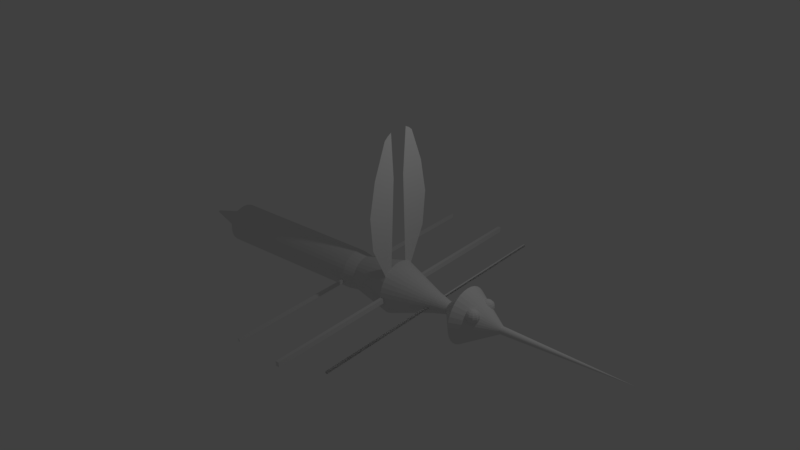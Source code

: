 # Source: mosquitoSemHelice.blend  (saved by Blender 2.79.0; exported with 4.5.12 LTS)
import bpy
from mathutils import Matrix  # noqa: F401  (used for matrix-valued properties, if any)

bpy.ops.wm.read_factory_settings(use_empty=True)
scene = bpy.context.scene
scene.name = 'Scene'

# ---- collections
col_collection_1 = bpy.data.collections.new('Collection 1'); scene.collection.children.link(col_collection_1)

# ---- materials (node trees are filled in below, after node groups)
mat_corpo_cinza = bpy.data.materials.new('corpo_cinza')
mat_corpo_cinza.alpha_threshold = 0.0
mat_corpo_cinza.use_transparent_shadow = False
mat_corpo_cinza.roughness = 0.5
mat_corpo_preto = bpy.data.materials.new('corpo_preto')
mat_corpo_preto.alpha_threshold = 0.0
mat_corpo_preto.use_transparent_shadow = False
mat_corpo_preto.roughness = 0.5
mat_asas = bpy.data.materials.new('asas')
mat_asas.alpha_threshold = 0.0
mat_asas.use_transparent_shadow = False
mat_asas.roughness = 0.5
mat_olhos = bpy.data.materials.new('olhos')
mat_olhos.alpha_threshold = 0.0
mat_olhos.use_transparent_shadow = False
mat_olhos.roughness = 0.5

# ---- material node trees

# ---- world
world_world = bpy.data.worlds.new('World'); scene.world = world_world
world_world.color = (0.05088, 0.05088, 0.05088)
world_world.use_sun_shadow = False
world_world.sun_shadow_jitter_overblur = 0.0
world_world.cycles.sampling_method = 'MANUAL'

# ---- cameras
cam_camera = bpy.data.cameras.new('Camera')
cam_camera.clip_end = 100.0
cam_camera.lens = 35.0
cam_camera.sensor_width = 32.0
cam_camera.sensor_height = 18.0
cam_camera.ortho_scale = 7.314
cam_camera.dof.focus_distance = 0.0
cam_camera.dof.aperture_fstop = 128.0

# ---- lights
light_lamp = bpy.data.lights.new('Lamp', 'POINT')
light_lamp.transmission_factor = 0.0
light_lamp.cutoff_distance = 30.0
light_lamp.energy = 100.0
light_lamp.shadow_buffer_clip_start = 1.001
light_lamp.shadow_soft_size = 0.1
light_lamp.shadow_maximum_resolution = 0.006
light_lamp.use_absolute_resolution = True

# ---- meshes
me_cone = bpy.data.meshes.new('Cone')
me_cone.from_pydata([(-3.166e-08, 0.1142, 0.1856), (0.02227, 0.112, 0.1856), (0.04369, 0.1055, 0.1856), (0.06343, 0.09493, 0.1856), (0.08073, 0.08073, 0.1856), (0.09493, 0.06343, 0.1856), (0.1055, 0.04369, 0.1856), (0.112, 0.02227, 0.1856), (0.1142, 0.0, 0.1856), (0.112, -0.02227, 0.1856), (0.1055, -0.04369, 0.1856), (0.09493, -0.06343, 0.1856), (0.08073, -0.08073, 0.1856), (0.06343, -0.09493, 0.1856), (0.04369, -0.1055, 0.1856), (0.02227, -0.112, 0.1856), (-6.892e-08, -0.1142, 0.1856), (-0.02227, -0.112, 0.1856), (-0.04369, -0.1055, 0.1856), (-0.06343, -0.09493, 0.1856), (-0.08073, -0.08073, 0.1856), (-0.09493, -0.06343, 0.1856), (-0.1055, -0.04369, 0.1856), (-1.378e-07, 0.0, 4.156), (-0.112, -0.02227, 0.1856), (-0.1142, 0.0, 0.1856), (-0.112, 0.02227, 0.1856), (-0.1055, 0.04369, 0.1856), (-0.09493, 0.06343, 0.1856), (-0.08073, 0.08073, 0.1856), (-0.06343, 0.09493, 0.1856), (-0.04369, 0.1055, 0.1856), (-0.02227, 0.112, 0.1856), (-3.725e-09, 0.824, -0.9534), (0.1608, 0.8082, -0.9534), (0.3153, 0.7613, -0.9534), (0.4578, 0.6852, -0.9534), (0.5827, 0.5827, -0.9534), (0.6852, 0.4578, -0.9534), (0.7613, 0.3153, -0.9534), (0.8082, 0.1608, -0.9534), (0.824, 0.0, -0.9534), (0.8082, -0.1608, -0.9534), (0.7613, -0.3153, -0.9534), (0.6852, -0.4578, -0.9534), (0.5827, -0.5827, -0.9534), (0.4578, -0.6852, -0.9534), (0.3153, -0.7613, -0.9534), (0.1608, -0.8082, -0.9534), (-2.738e-07, -0.824, -0.9534), (-0.1608, -0.8082, -0.9534), (-0.3153, -0.7613, -0.9534), (-0.4578, -0.6852, -0.9534), (-0.5827, -0.5827, -0.9534), (-0.6852, -0.4578, -0.9534), (-0.7613, -0.3153, -0.9534), (-0.8082, -0.1608, -0.9534), (-0.824, 7.153e-07, -0.9534), (-0.8082, 0.1608, -0.9534), (-0.7613, 0.3153, -0.9534), (-0.6852, 0.4578, -0.9534), (-0.5827, 0.5827, -0.9534), (-0.4578, 0.6852, -0.9534), (-0.3153, 0.7613, -0.9534), (-0.1608, 0.8082, -0.9534), (-3.725e-09, 0.824, -0.9534), (0.1608, 0.8082, -0.9534), (0.3153, 0.7613, -0.9534), (0.4578, 0.6852, -0.9534), (0.5827, 0.5827, -0.9534), (0.6852, 0.4578, -0.9534), (0.7613, 0.3153, -0.9534), (0.8082, 0.1608, -0.9534), (0.824, 0.0, -0.9534), (0.8082, -0.1608, -0.9534), (0.7613, -0.3153, -0.9534), (0.6852, -0.4578, -0.9534), (0.5827, -0.5827, -0.9534), (0.4578, -0.6852, -0.9534), (0.3153, -0.7613, -0.9534), (0.1608, -0.8082, -0.9534), (-2.738e-07, -0.824, -0.9534), (-0.1608, -0.8082, -0.9534), (-0.3153, -0.7613, -0.9534), (-0.4578, -0.6852, -0.9534), (-0.5827, -0.5827, -0.9534), (-0.6852, -0.4578, -0.9534), (-0.7613, -0.3153, -0.9534), (-0.8082, -0.1608, -0.9534), (-0.824, 7.153e-07, -0.9534), (-0.8082, 0.1608, -0.9534), (-0.7613, 0.3153, -0.9534), (-0.6852, 0.4578, -0.9534), (-0.5827, 0.5827, -0.9534), (-0.4578, 0.6852, -0.9534), (-0.3153, 0.7613, -0.9534), (-0.1608, 0.8082, -0.9534), (1.304e-08, 0.1726, -1.505), (0.03367, 0.1693, -1.505), (0.06605, 0.1594, -1.505), (0.09588, 0.1435, -1.505), (0.122, 0.122, -1.505), (0.1435, 0.09588, -1.505), (0.1594, 0.06605, -1.505), (0.1693, 0.03367, -1.505), (0.1726, 0.0, -1.505), (0.1693, -0.03367, -1.505), (0.1594, -0.06605, -1.505), (0.1435, -0.09588, -1.505), (0.122, -0.122, -1.505), (0.09588, -0.1435, -1.505), (0.06605, -0.1594, -1.505), (0.03367, -0.1693, -1.505), (-4.284e-08, -0.1726, -1.505), (-0.03367, -0.1693, -1.505), (-0.06605, -0.1594, -1.505), (-0.09588, -0.1435, -1.505), (-0.122, -0.122, -1.505), (-0.1435, -0.09588, -1.505), (-0.1594, -0.06605, -1.505), (-0.1693, -0.03367, -1.505), (-0.1726, 2.384e-07, -1.505), (-0.1693, 0.03367, -1.505), (-0.1594, 0.06605, -1.505), (-0.1435, 0.09588, -1.505), (-0.122, 0.122, -1.505), (-0.09588, 0.1435, -1.505), (-0.06605, 0.1594, -1.505), (-0.03367, 0.1693, -1.505), (-2.608e-08, 0.3086, -2.004), (0.0602, 0.3026, -2.004), (0.1181, 0.2851, -2.004), (0.1714, 0.2566, -2.004), (0.2182, 0.2182, -2.004), (0.2566, 0.1714, -2.004), (0.2851, 0.1181, -2.004), (0.3026, 0.0602, -2.004), (0.3086, 0.0, -2.004), (0.3026, -0.0602, -2.004), (0.2851, -0.1181, -2.004), (0.2566, -0.1714, -2.004), (0.2182, -0.2182, -2.004), (0.1714, -0.2566, -2.004), (0.1181, -0.2851, -2.004), (0.0602, -0.3026, -2.004), (-2.701e-07, -0.3086, -2.004), (-0.0602, -0.3026, -2.004), (-0.1181, -0.2851, -2.004), (-0.1714, -0.2566, -2.004), (-0.2182, -0.2182, -2.004), (-0.2566, -0.1714, -2.004), (-0.2851, -0.1181, -2.004), (-0.3026, -0.0602, -2.004), (-0.3086, 2.384e-07, -2.004), (-0.3026, 0.0602, -2.004), (-0.2851, 0.1181, -2.004), (-0.2566, 0.1714, -2.004), (-0.2182, 0.2182, -2.004), (-0.1714, 0.2566, -2.004), (-0.1181, 0.2851, -2.004), (-0.0602, 0.3026, -2.004), (2.347e-07, 0.7749, -3.315), (0.1512, 0.76, -3.315), (0.2965, 0.7159, -3.315), (0.4305, 0.6443, -3.315), (0.5479, 0.5479, -3.315), (0.6443, 0.4305, -3.315), (0.7159, 0.2965, -3.315), (0.76, 0.1512, -3.315), (0.7748, 0.0, -3.315), (0.76, -0.1512, -3.315), (0.7159, -0.2965, -3.315), (0.6443, -0.4305, -3.315), (0.5479, -0.5479, -3.315), (0.4305, -0.6443, -3.315), (0.2965, -0.7159, -3.315), (0.1512, -0.76, -3.315), (-6.557e-07, -0.7749, -3.315), (-0.1512, -0.76, -3.315), (-0.2965, -0.7159, -3.315), (-0.4305, -0.6443, -3.315), (-0.5479, -0.5479, -3.315), (-0.6443, -0.4305, -3.315), (-0.7159, -0.2965, -3.315), (-0.76, -0.1512, -3.315), (-0.7749, 2.384e-07, -3.315), (-0.76, 0.1512, -3.315), (-0.7159, 0.2965, -3.315), (-0.6443, 0.4305, -3.315), (-0.5479, 0.5479, -3.315), (-0.4305, 0.6443, -3.315), (-0.2965, 0.7159, -3.315), (-0.1512, 0.76, -3.315), (-1.023e-06, 0.5106, -4.53), (0.09961, 0.5008, -4.53), (0.1954, 0.4717, -4.53), (0.2837, 0.4246, -4.53), (0.3611, 0.3611, -4.53), (0.4246, 0.2837, -4.53), (0.4717, 0.1954, -4.53), (0.5008, 0.09962, -4.53), (0.5106, 0.0, -4.53), (0.5008, -0.09962, -4.53), (0.4717, -0.1954, -4.53), (0.4246, -0.2837, -4.53), (0.3611, -0.3611, -4.53), (0.2837, -0.4246, -4.53), (0.1954, -0.4717, -4.53), (0.09961, -0.5008, -4.53), (-1.609e-06, -0.5106, -4.53), (-0.09962, -0.5008, -4.53), (-0.1954, -0.4717, -4.53), (-0.2837, -0.4246, -4.53), (-0.3611, -0.3611, -4.53), (-0.4246, -0.2837, -4.53), (-0.4717, -0.1954, -4.53), (-0.5008, -0.09962, -4.53), (-0.5106, 0.0, -4.53), (-0.5008, 0.09962, -4.53), (-0.4717, 0.1954, -4.53), (-0.4246, 0.2837, -4.53), (-0.3611, 0.3611, -4.53), (-0.2837, 0.4246, -4.53), (-0.1954, 0.4717, -4.53), (-0.09962, 0.5008, -4.53), (-6.855e-07, 0.568, -4.886), (0.1108, 0.5571, -4.886), (0.2174, 0.5248, -4.886), (0.3156, 0.4723, -4.886), (0.4016, 0.4016, -4.886), (0.4723, 0.3156, -4.886), (0.5248, 0.2174, -4.886), (0.5571, 0.1108, -4.886), (0.568, -2.384e-07, -4.886), (0.5571, -0.1108, -4.886), (0.5248, -0.2174, -4.886), (0.4723, -0.3156, -4.886), (0.4016, -0.4016, -4.886), (0.3156, -0.4723, -4.886), (0.2174, -0.5248, -4.886), (0.1108, -0.5571, -4.886), (-1.339e-06, -0.568, -4.886), (-0.1108, -0.5571, -4.886), (-0.2174, -0.5248, -4.886), (-0.3156, -0.4723, -4.886), (-0.4016, -0.4016, -4.886), (-0.4723, -0.3156, -4.886), (-0.5248, -0.2174, -4.886), (-0.5571, -0.1108, -4.886), (-0.568, 0.0, -4.886), (-0.5571, 0.1108, -4.886), (-0.5248, 0.2174, -4.886), (-0.4723, 0.3156, -4.886), (-0.4016, 0.4016, -4.886), (-0.3156, 0.4723, -4.886), (-0.2174, 0.5248, -4.886), (-0.1108, 0.5571, -4.886), (-1.775e-06, 0.568, -9.489), (0.1108, 0.5571, -9.489), (0.2174, 0.5248, -9.489), (0.3156, 0.4723, -9.489), (0.4016, 0.4016, -9.489), (0.4723, 0.3156, -9.489), (0.5248, 0.2174, -9.489), (0.5571, 0.1108, -9.489), (0.568, -7.153e-07, -9.489), (0.5571, -0.1108, -9.489), (0.5248, -0.2174, -9.489), (0.4723, -0.3156, -9.489), (0.4016, -0.4016, -9.489), (0.3156, -0.4723, -9.489), (0.2174, -0.5248, -9.489), (0.1108, -0.5571, -9.489), (-2.429e-06, -0.568, -9.489), (-0.1108, -0.5571, -9.489), (-0.2174, -0.5248, -9.489), (-0.3156, -0.4723, -9.489), (-0.4016, -0.4016, -9.489), (-0.4723, -0.3156, -9.489), (-0.5248, -0.2174, -9.489), (-0.5571, -0.1108, -9.489), (-0.568, -4.768e-07, -9.489), (-0.5571, 0.1108, -9.489), (-0.5248, 0.2174, -9.489), (-0.4723, 0.3156, -9.489), (-0.4016, 0.4016, -9.489), (-0.3156, 0.4723, -9.489), (-0.2174, 0.5248, -9.489), (-0.1108, 0.5571, -9.489), (-0.5479, 0.5479, -3.315), (-0.6443, 0.4305, -3.315), (-0.7159, 0.2965, -3.315), (-2.135e-06, 0.2426, -9.865), (0.04733, 0.238, -9.865), (0.09285, 0.2242, -9.865), (0.1348, 0.2017, -9.865), (0.1716, 0.1716, -9.865), (0.2017, 0.1348, -9.865), (0.2242, 0.09285, -9.865), (0.238, 0.04733, -9.865), (0.2426, -7.153e-07, -9.865), (0.238, -0.04733, -9.865), (0.2242, -0.09285, -9.865), (0.2017, -0.1348, -9.865), (0.1716, -0.1716, -9.865), (0.1348, -0.2017, -9.865), (0.09285, -0.2242, -9.865), (0.04733, -0.238, -9.865), (-2.412e-06, -0.2426, -9.865), (-0.04734, -0.238, -9.865), (-0.09285, -0.2242, -9.865), (-0.1348, -0.2017, -9.865), (-0.1716, -0.1716, -9.865), (-0.2017, -0.1348, -9.865), (-0.2242, -0.09285, -9.865), (-0.238, -0.04733, -9.865), (-0.2426, -7.153e-07, -9.865), (-0.238, 0.04733, -9.865), (-0.2242, 0.09285, -9.865), (-0.2017, 0.1348, -9.865), (-0.1716, 0.1716, -9.865), (-0.1348, 0.2017, -9.865), (-0.09285, 0.2242, -9.865), (-0.04734, 0.238, -9.865), (-2.608e-08, 0.3086, -2.004), (0.0602, 0.3026, -2.004), (0.0602, -4.303, -2.004), (-2.701e-07, -4.309, -2.004), (0.0602, -0.3026, -2.054), (-2.682e-07, -0.3086, -2.054), (0.0602, -0.3026, -2.004), (-2.701e-07, -0.3086, -2.004), (-2.421e-08, 0.3086, -2.054), (0.0602, 0.3026, -2.054), (-2.701e-07, -2.309, -2.004), (0.0602, -2.303, -2.004), (0.0602, -4.303, -2.004), (-2.701e-07, -4.309, -2.004), (0.0602, -4.303, -2.054), (-2.682e-07, -4.309, -2.054), (-2.682e-07, -2.309, -2.054), (0.0602, -2.303, -2.054), (-2.701e-07, -2.309, -2.004), (0.0602, -2.303, -2.004), (2.347e-07, 2.775, -3.315), (0.1512, 2.76, -3.315), (2.347e-07, 2.775, -3.315), (0.1512, 2.76, -3.315), (2.347e-07, 0.7749, -3.315), (0.1512, 0.76, -3.315), (2.347e-07, 2.775, -3.315), (0.1512, 2.76, -3.315), (2.303e-07, 0.7749, -3.215), (0.1512, 0.76, -3.215), (2.303e-07, 2.775, -3.215), (0.1512, 2.76, -3.215), (2.303e-07, 0.7749, -3.215), (0.1512, 0.76, -3.215), (0.1512, -4.76, -3.315), (-6.557e-07, -4.775, -3.315), (2.303e-07, 0.7749, -3.215), (0.1512, 0.76, -3.215), (2.303e-07, 2.775, -3.215), (0.1512, 2.76, -3.215), (-3.402e-07, -4.775, -3.215), (0.1512, -4.76, -3.215), (2.303e-07, 0.7749, -3.215), (0.1512, 0.76, -3.215), (0.1512, -2.76, -3.215), (-3.402e-07, -2.775, -3.215), (2.303e-07, 0.7749, -3.215), (0.1512, 0.76, -3.215), (2.303e-07, 2.775, -3.215), (0.1512, 2.76, -3.215), (-3.402e-07, -0.7749, -3.215), (0.1512, -0.76, -3.215), (2.303e-07, 0.7749, -3.215), (0.1512, 0.76, -3.215), (-6.557e-07, -2.775, -3.315), (0.1512, -2.76, -3.315), (2.347e-07, 4.775, -3.315), (0.1512, 4.76, -3.315), (2.347e-07, 4.775, -3.315), (0.1512, 4.76, -3.315), (2.347e-07, 4.775, -3.315), (0.1512, 4.76, -3.315), (2.303e-07, 4.775, -3.215), (0.1512, 4.76, -3.215), (2.303e-07, 4.775, -3.215), (0.1512, 4.76, -3.215), (2.303e-07, 4.775, -3.215), (0.1512, 4.76, -3.215), (2.303e-07, 4.775, -3.215), (0.1512, 4.76, -3.215), (2.303e-07, 4.775, -3.215), (0.1512, 4.76, -3.215), (2.303e-07, 4.775, -3.215), (0.1512, 4.76, -3.215), (2.303e-07, 4.775, -3.215), (0.1512, 4.76, -3.215), (2.303e-07, 4.775, -3.215), (0.1512, 4.76, -3.215), (2.303e-07, 4.775, -3.215), (0.1512, 4.76, -3.215), (-6.855e-07, 2.568, -4.886), (0.1108, 2.557, -4.886), (-6.833e-07, 0.568, -4.936), (0.1108, 0.5571, -4.936), (-6.833e-07, 2.568, -4.936), (0.1108, 2.557, -4.936), (-6.855e-07, 4.568, -4.886), (0.1108, 4.557, -4.886), (-6.833e-07, 4.568, -4.936), (0.1108, 4.557, -4.936), (0.2174, -2.525, -4.886), (0.1108, -2.557, -4.886), (0.2174, -0.5248, -4.936), (0.1108, -0.5571, -4.936), (0.2174, -2.525, -4.936), (0.1108, -2.557, -4.936), (0.2174, -4.525, -4.886), (0.1108, -4.557, -4.886), (0.2174, -4.525, -4.936), (0.1108, -4.557, -4.936), (-2.608e-08, 2.309, -2.004), (0.0602, 2.303, -2.004), (-2.608e-08, 2.309, -2.004), (0.0602, 2.303, -2.004), (-2.421e-08, 2.309, -2.054), (0.0602, 2.303, -2.054), (-2.608e-08, 4.309, -2.004), (0.0602, 4.303, -2.004), (-2.608e-08, 4.309, -2.004), (0.0602, 4.303, -2.004), (-2.421e-08, 4.309, -2.054), (0.0602, 4.303, -2.054), (-4.548, 0.5479, -3.315), (-4.644, 0.4305, -3.315), (-4.716, 0.2965, -3.315), (-4.548, -0.5479, -3.315), (-4.644, -0.4305, -3.315), (-4.716, -0.2965, -3.315), (-3.548, -0.9479, -3.315), (-2.548, -1.148, -3.315), (-1.548, -1.048, -3.315), (-0.5479, 0.5479, -3.315), (-0.5479, 0.5479, -3.315), (-0.5479, 0.5479, -3.315), (-3.548, 0.9479, -3.315), (-2.548, 1.148, -3.315), (-1.548, 1.048, -3.315), (-0.7159, 0.2965, -3.315), (-0.7159, 0.2965, -3.315), (-2.049, 0.2465, -3.315), (-3.383, 0.1965, -3.315), (-3.383, -0.1965, -3.315), (-2.049, -0.2465, -3.315), (-0.5827, -0.5827, -0.9534), (-0.6852, -0.4578, -0.9534), (-0.7613, -0.3153, -0.9534), (-0.1416, -0.3178, -0.4834), (-0.17, -0.262, -0.4834), (-0.2143, -0.2178, -0.4834), (-0.27, -0.1893, -0.4834), (-0.3318, -0.1796, -0.4834), (-0.4494, -0.2178, -0.4834), (-0.4936, -0.262, -0.4834), (-0.5221, -0.3178, -0.4834), (-0.1416, -0.3296, -0.5197), (-0.17, -0.2845, -0.5525), (-0.2143, -0.2487, -0.5785), (-0.27, -0.2257, -0.5952), (-0.3318, -0.2178, -0.6009), (-0.3936, -0.2257, -0.5952), (-0.4494, -0.2487, -0.5785), (-0.4936, -0.2845, -0.5525), (-0.5221, -0.3296, -0.5197), (-0.1416, -0.3605, -0.5421), (-0.17, -0.3432, -0.5952), (-0.2143, -0.3296, -0.6373), (-0.27, -0.3208, -0.6643), (-0.3318, -0.3178, -0.6736), (-0.3936, -0.3208, -0.6643), (-0.4494, -0.3296, -0.6373), (-0.4936, -0.3432, -0.5952), (-0.5221, -0.3605, -0.5421), (-0.1416, -0.3987, -0.5421), (-0.17, -0.4159, -0.5952), (-0.2143, -0.4296, -0.6373), (-0.27, -0.4383, -0.6643), (-0.3318, -0.4414, -0.6736), (-0.3936, -0.4383, -0.6643), (-0.4494, -0.4296, -0.6373), (-0.4936, -0.4159, -0.5952), (-0.5221, -0.3987, -0.5421), (-0.1318, -0.3796, -0.4834), (-0.1416, -0.4296, -0.5197), (-0.17, -0.4747, -0.5525), (-0.2143, -0.5105, -0.5785), (-0.27, -0.5334, -0.5952), (-0.3318, -0.5414, -0.6009), (-0.3936, -0.5334, -0.5952), (-0.4494, -0.5105, -0.5785), (-0.4936, -0.4747, -0.5525), (-0.5221, -0.4296, -0.5197), (-0.1416, -0.4414, -0.4834), (-0.17, -0.4971, -0.4834), (-0.2143, -0.5414, -0.4834), (-0.27, -0.5698, -0.4834), (-0.3318, -0.5796, -0.4834), (-0.3936, -0.5698, -0.4834), (-0.4494, -0.5414, -0.4834), (-0.4936, -0.4971, -0.4834), (-0.5221, -0.4414, -0.4834), (-0.5318, -0.3796, -0.4834), (-0.1416, -0.4296, -0.447), (-0.17, -0.4747, -0.4143), (-0.2143, -0.5105, -0.3883), (-0.27, -0.5334, -0.3716), (-0.3318, -0.5414, -0.3658), (-0.3936, -0.5334, -0.3716), (-0.4494, -0.5105, -0.3883), (-0.4936, -0.4747, -0.4143), (-0.3936, -0.1893, -0.4834), (-0.5221, -0.3296, -0.447), (-0.4936, -0.2845, -0.4143), (-0.4494, -0.2487, -0.3883), (-0.3936, -0.2257, -0.3716), (-0.3318, -0.2178, -0.3658), (-0.27, -0.2257, -0.3716), (-0.2143, -0.2487, -0.3883), (-0.17, -0.2845, -0.4143), (-0.1416, -0.3296, -0.447), (-0.5221, -0.3605, -0.4246), (-0.4936, -0.3432, -0.3716), (-0.4494, -0.3296, -0.3295), (-0.3936, -0.3208, -0.3025), (-0.3318, -0.3178, -0.2932), (-0.27, -0.3208, -0.3025), (-0.2143, -0.3296, -0.3295), (-0.17, -0.3432, -0.3716), (-0.1416, -0.3605, -0.4246), (-0.5221, -0.3987, -0.4246), (-0.4936, -0.4159, -0.3716), (-0.4494, -0.4296, -0.3295), (-0.3936, -0.4383, -0.3025), (-0.3318, -0.4414, -0.2932), (-0.27, -0.4383, -0.3025), (-0.2143, -0.4296, -0.3295), (-0.17, -0.4159, -0.3716), (-0.1416, -0.3987, -0.4246), (-0.5221, -0.4296, -0.447), (-0.1416, 0.3459, -0.4834), (-0.17, 0.4017, -0.4834), (-0.2143, 0.4459, -0.4834), (-0.27, 0.4743, -0.4834), (-0.3318, 0.4841, -0.4834), (-0.4494, 0.4459, -0.4834), (-0.4936, 0.4017, -0.4834), (-0.5221, 0.3459, -0.4834), (-0.1416, 0.3341, -0.5197), (-0.17, 0.3792, -0.5525), (-0.2143, 0.415, -0.5785), (-0.27, 0.438, -0.5952), (-0.3318, 0.4459, -0.6009), (-0.3936, 0.438, -0.5952), (-0.4494, 0.415, -0.5785), (-0.4936, 0.3792, -0.5525), (-0.5221, 0.3341, -0.5197), (-0.1416, 0.3032, -0.5421), (-0.17, 0.3204, -0.5952), (-0.2143, 0.3341, -0.6373), (-0.27, 0.3429, -0.6643), (-0.3318, 0.3459, -0.6736), (-0.3936, 0.3429, -0.6643), (-0.4494, 0.3341, -0.6373), (-0.4936, 0.3204, -0.5952), (-0.5221, 0.3032, -0.5421), (-0.1416, 0.265, -0.5421), (-0.17, 0.2478, -0.5952), (-0.2143, 0.2341, -0.6373), (-0.27, 0.2253, -0.6643), (-0.3318, 0.2223, -0.6736), (-0.3936, 0.2253, -0.6643), (-0.4494, 0.2341, -0.6373), (-0.4936, 0.2478, -0.5952), (-0.5221, 0.265, -0.5421), (-0.1318, 0.2841, -0.4834), (-0.1416, 0.2341, -0.5197), (-0.17, 0.189, -0.5525), (-0.2143, 0.1532, -0.5785), (-0.27, 0.1302, -0.5952), (-0.3318, 0.1223, -0.6009), (-0.3936, 0.1302, -0.5952), (-0.4494, 0.1532, -0.5785), (-0.4936, 0.189, -0.5525), (-0.5221, 0.2341, -0.5197), (-0.1416, 0.2223, -0.4834), (-0.17, 0.1666, -0.4834), (-0.2143, 0.1223, -0.4834), (-0.27, 0.09391, -0.4834), (-0.3318, 0.08412, -0.4834), (-0.3936, 0.09391, -0.4834), (-0.4494, 0.1223, -0.4834), (-0.4936, 0.1666, -0.4834), (-0.5221, 0.2223, -0.4834), (-0.5318, 0.2841, -0.4834), (-0.1416, 0.2341, -0.447), (-0.17, 0.189, -0.4143), (-0.2143, 0.1532, -0.3883), (-0.27, 0.1302, -0.3716), (-0.3318, 0.1223, -0.3658), (-0.3936, 0.1302, -0.3716), (-0.4494, 0.1532, -0.3883), (-0.4936, 0.189, -0.4143), (-0.3936, 0.4743, -0.4834), (-0.5221, 0.3341, -0.447), (-0.4936, 0.3792, -0.4143), (-0.4494, 0.415, -0.3883), (-0.3936, 0.438, -0.3716), (-0.3318, 0.4459, -0.3658), (-0.27, 0.438, -0.3716), (-0.2143, 0.415, -0.3883), (-0.17, 0.3792, -0.4143), (-0.1416, 0.3341, -0.447), (-0.5221, 0.3032, -0.4246), (-0.4936, 0.3204, -0.3716), (-0.4494, 0.3341, -0.3295), (-0.3936, 0.3429, -0.3025), (-0.3318, 0.3459, -0.2932), (-0.27, 0.3429, -0.3025), (-0.2143, 0.3341, -0.3295), (-0.17, 0.3204, -0.3716), (-0.1416, 0.3032, -0.4246), (-0.5221, 0.265, -0.4246), (-0.4936, 0.2478, -0.3716), (-0.4494, 0.2341, -0.3295), (-0.3936, 0.2253, -0.3025), (-0.3318, 0.2223, -0.2932), (-0.27, 0.2253, -0.3025), (-0.2143, 0.2341, -0.3295), (-0.17, 0.2478, -0.3716), (-0.1416, 0.265, -0.4246), (-0.5221, 0.2341, -0.447), (-1.068e-06, 0.03021, -10.67), (0.005893, 0.02963, -10.67), (0.01156, 0.02791, -10.67), (0.01679, 0.02512, -10.67), (0.02136, 0.02136, -10.67), (0.02512, 0.01679, -10.67), (0.02791, 0.01156, -10.67), (0.02963, 0.005894, -10.67), (0.03021, -6.109e-07, -10.67), (0.02963, -0.005895, -10.67), (0.02791, -0.01156, -10.67), (0.02512, -0.01679, -10.67), (0.02136, -0.02137, -10.67), (0.01679, -0.02512, -10.67), (0.01156, -0.02792, -10.67), (0.005893, -0.02963, -10.67), (-1.102e-06, -0.03022, -10.67), (-0.005896, -0.02963, -10.67), (-0.01156, -0.02791, -10.67), (-0.01679, -0.02512, -10.67), (-0.02137, -0.02137, -10.67), (-0.02512, -0.01679, -10.67), (-0.02792, -0.01156, -10.67), (-0.02963, -0.005895, -10.67), (-0.03022, -6.109e-07, -10.67), (-0.02963, 0.005894, -10.67), (-0.02792, 0.01156, -10.67), (-0.02512, 0.01679, -10.67), (-0.02137, 0.02136, -10.67), (-0.01679, 0.02512, -10.67), (-0.01156, 0.02791, -10.67), (-0.005895, 0.02963, -10.67), (1.304e-08, 0.1726, -1.505), (0.03367, 0.1693, -1.505), (0.06605, 0.1594, -1.505), (0.09588, 0.1435, -1.505), (0.122, 0.122, -1.505), (0.1435, 0.09588, -1.505), (0.1594, 0.06605, -1.505), (0.1693, 0.03367, -1.505), (0.1726, 0.0, -1.505), (0.1693, -0.03367, -1.505), (0.1594, -0.06605, -1.505), (0.1435, -0.09588, -1.505), (0.122, -0.122, -1.505), (0.09588, -0.1435, -1.505), (0.06605, -0.1594, -1.505), (0.03367, -0.1693, -1.505), (-4.284e-08, -0.1726, -1.505), (-0.03367, -0.1693, -1.505), (-0.06605, -0.1594, -1.505), (-0.09588, -0.1435, -1.505), (-0.122, -0.122, -1.505), (-0.1435, -0.09588, -1.505), (-0.1594, -0.06605, -1.505), (-0.1693, -0.03367, -1.505), (-0.1726, 2.384e-07, -1.505), (-0.1693, 0.03367, -1.505), (-0.1594, 0.06605, -1.505), (-0.1435, 0.09588, -1.505), (-0.122, 0.122, -1.505), (-0.09588, 0.1435, -1.505), (-0.06605, 0.1594, -1.505), (-0.03367, 0.1693, -1.505), (-2.608e-08, 0.3086, -2.004), (0.0602, 0.3026, -2.004), (0.1181, 0.2851, -2.004), (0.1714, 0.2566, -2.004), (0.2182, 0.2182, -2.004), (0.2566, 0.1714, -2.004), (0.2851, 0.1181, -2.004), (0.3026, 0.0602, -2.004), (0.3086, 0.0, -2.004), (0.3026, -0.0602, -2.004), (0.2851, -0.1181, -2.004), (0.2566, -0.1714, -2.004), (0.2182, -0.2182, -2.004), (0.1714, -0.2566, -2.004), (0.1181, -0.2851, -2.004), (0.0602, -0.3026, -2.004), (-2.701e-07, -0.3086, -2.004), (-0.0602, -0.3026, -2.004), (-0.1181, -0.2851, -2.004), (-0.1714, -0.2566, -2.004), (-0.2182, -0.2182, -2.004), (-0.2566, -0.1714, -2.004), (-0.2851, -0.1181, -2.004), (-0.3026, -0.0602, -2.004), (-0.3086, 2.384e-07, -2.004), (-0.3026, 0.0602, -2.004), (-0.2851, 0.1181, -2.004), (-0.2566, 0.1714, -2.004), (-0.2182, 0.2182, -2.004), (-0.1714, 0.2566, -2.004), (-0.1181, 0.2851, -2.004), (-0.0602, 0.3026, -2.004), (-2.608e-08, 0.3086, -2.004), (0.0602, 0.3026, -2.004), (0.0602, -0.3026, -2.004), (-2.701e-07, -0.3086, -2.004)], [(740, 741), (742, 743)], [(0, 23, 1), (1, 23, 2), (2, 23, 3), (3, 23, 4), (4, 23, 5), (5, 23, 6), (6, 23, 7), (7, 23, 8), (8, 23, 9), (9, 23, 10), (10, 23, 11), (11, 23, 12), (12, 23, 13), (13, 23, 14), (14, 23, 15), (15, 23, 16), (16, 23, 17), (17, 23, 18), (18, 23, 19), (19, 23, 20), (20, 23, 21), (21, 23, 22), (22, 23, 24), (24, 23, 25), (25, 23, 26), (26, 23, 27), (27, 23, 28), (28, 23, 29), (29, 23, 30), (30, 23, 31), (31, 23, 32), (32, 23, 0), (16, 17, 50, 49), (42, 43, 75, 74), (30, 31, 63, 62), (3, 4, 37, 36), (10, 11, 44, 43), (24, 25, 57, 56), (17, 18, 51, 50), (31, 32, 64, 63), (4, 5, 38, 37), (32, 0, 33, 64), (11, 12, 45, 44), (25, 26, 58, 57), (18, 19, 52, 51), (5, 6, 39, 38), (12, 13, 46, 45), (26, 27, 59, 58), (19, 20, 53, 52), (6, 7, 40, 39), (0, 1, 34, 33), (13, 14, 47, 46), (27, 28, 60, 59), (20, 21, 54, 53), (7, 8, 41, 40), (14, 15, 48, 47), (28, 29, 61, 60), (21, 22, 55, 54), (1, 2, 35, 34), (8, 9, 42, 41), (15, 16, 49, 48), (29, 30, 62, 61), (2, 3, 36, 35), (9, 10, 43, 42), (22, 24, 56, 55), (89, 90, 122, 121), (56, 57, 89, 88), (43, 44, 76, 75), (57, 58, 90, 89), (44, 45, 77, 76), (58, 59, 91, 90), (45, 46, 78, 77), (59, 60, 92, 91), (46, 47, 79, 78), (33, 34, 66, 65), (60, 61, 93, 92), (47, 48, 80, 79), (34, 35, 67, 66), (61, 62, 94, 93), (48, 49, 81, 80), (35, 36, 68, 67), (62, 63, 95, 94), (49, 50, 82, 81), (36, 37, 69, 68), (63, 64, 96, 95), (50, 51, 83, 82), (37, 38, 70, 69), (64, 33, 65, 96), (51, 52, 84, 83), (38, 39, 71, 70), (52, 53, 85, 84), (39, 40, 72, 71), (53, 54, 86, 85), (40, 41, 73, 72), (54, 55, 87, 86), (41, 42, 74, 73), (55, 56, 88, 87), (676, 677, 709, 708), (76, 77, 109, 108), (90, 91, 123, 122), (77, 78, 110, 109), (91, 92, 124, 123), (78, 79, 111, 110), (65, 66, 98, 97), (92, 93, 125, 124), (79, 80, 112, 111), (66, 67, 99, 98), (93, 94, 126, 125), (80, 81, 113, 112), (67, 68, 100, 99), (94, 95, 127, 126), (81, 82, 114, 113), (68, 69, 101, 100), (95, 96, 128, 127), (82, 83, 115, 114), (69, 70, 102, 101), (96, 65, 97, 128), (83, 84, 116, 115), (70, 71, 103, 102), (84, 85, 117, 116), (71, 72, 104, 103), (85, 86, 118, 117), (72, 73, 105, 104), (86, 87, 119, 118), (73, 74, 106, 105), (87, 88, 120, 119), (74, 75, 107, 106), (88, 89, 121, 120), (75, 76, 108, 107), (159, 160, 192, 191), (689, 690, 722, 721), (702, 703, 735, 734), (688, 689, 721, 720), (701, 702, 734, 733), (687, 688, 720, 719), (700, 701, 733, 732), (686, 687, 719, 718), (699, 700, 732, 731), (685, 686, 718, 717), (698, 699, 731, 730), (684, 685, 717, 716), (697, 698, 730, 729), (683, 684, 716, 715), (696, 697, 729, 728), (682, 683, 715, 714), (695, 696, 728, 727), (681, 682, 714, 713), (694, 695, 727, 726), (707, 676, 708, 739), (680, 681, 713, 712), (693, 694, 726, 725), (706, 707, 739, 738), (679, 680, 712, 711), (692, 693, 725, 724), (705, 706, 738, 737), (678, 679, 711, 710), (691, 692, 724, 723), (704, 705, 737, 736), (677, 678, 710, 709), (690, 691, 723, 722), (703, 704, 736, 735), (181, 182, 214, 213), (146, 147, 179, 178), (133, 134, 166, 165), (160, 129, 161, 192), (147, 148, 180, 179), (134, 135, 167, 166), (148, 149, 181, 180), (135, 136, 168, 167), (149, 150, 182, 181), (136, 137, 169, 168), (150, 151, 183, 182), (137, 138, 170, 169), (151, 152, 184, 183), (138, 139, 171, 170), (152, 153, 185, 184), (139, 140, 172, 171), (153, 154, 186, 185), (140, 141, 173, 172), (154, 155, 187, 186), (141, 142, 174, 173), (155, 156, 188, 187), (142, 143, 175, 174), (129, 130, 162, 161), (156, 157, 189, 188), (143, 144, 176, 175), (130, 131, 163, 162), (157, 158, 190, 189), (144, 145, 177, 176), (131, 132, 164, 163), (158, 159, 191, 190), (145, 146, 178, 177), (132, 133, 165, 164), (216, 217, 249, 248), (168, 169, 201, 200), (182, 183, 215, 214), (169, 170, 202, 201), (183, 184, 216, 215), (170, 171, 203, 202), (184, 185, 217, 216), (171, 172, 204, 203), (185, 186, 218, 217), (172, 173, 205, 204), (186, 187, 219, 218), (173, 174, 206, 205), (187, 188, 220, 219), (174, 175, 207, 206), (161, 162, 194, 193), (188, 189, 221, 220), (175, 176, 208, 207), (162, 163, 195, 194), (189, 190, 222, 221), (176, 177, 209, 208), (163, 164, 196, 195), (190, 191, 223, 222), (177, 178, 210, 209), (164, 165, 197, 196), (191, 192, 224, 223), (178, 179, 211, 210), (165, 166, 198, 197), (192, 161, 193, 224), (179, 180, 212, 211), (166, 167, 199, 198), (180, 181, 213, 212), (167, 168, 200, 199), (251, 252, 284, 283), (203, 204, 236, 235), (217, 218, 250, 249), (204, 205, 237, 236), (218, 219, 251, 250), (205, 206, 238, 237), (219, 220, 252, 251), (206, 207, 239, 238), (193, 194, 226, 225), (220, 221, 253, 252), (207, 208, 240, 239), (194, 195, 227, 226), (221, 222, 254, 253), (208, 209, 241, 240), (195, 196, 228, 227), (222, 223, 255, 254), (209, 210, 242, 241), (196, 197, 229, 228), (223, 224, 256, 255), (210, 211, 243, 242), (197, 198, 230, 229), (224, 193, 225, 256), (211, 212, 244, 243), (198, 199, 231, 230), (212, 213, 245, 244), (199, 200, 232, 231), (213, 214, 246, 245), (200, 201, 233, 232), (214, 215, 247, 246), (201, 202, 234, 233), (215, 216, 248, 247), (202, 203, 235, 234), (270, 271, 306, 305), (238, 239, 271, 270), (225, 226, 258, 257), (252, 253, 285, 284), (239, 240, 272, 271), (226, 227, 259, 258), (253, 254, 286, 285), (240, 241, 273, 272), (227, 228, 260, 259), (254, 255, 287, 286), (241, 242, 274, 273), (228, 229, 261, 260), (255, 256, 288, 287), (242, 243, 275, 274), (229, 230, 262, 261), (256, 225, 257, 288), (243, 244, 276, 275), (230, 231, 263, 262), (244, 245, 277, 276), (231, 232, 264, 263), (245, 246, 278, 277), (232, 233, 265, 264), (246, 247, 279, 278), (233, 234, 266, 265), (247, 248, 280, 279), (234, 235, 267, 266), (248, 249, 281, 280), (235, 236, 268, 267), (249, 250, 282, 281), (236, 237, 269, 268), (250, 251, 283, 282), (237, 238, 270, 269), (189, 188, 290, 289, 445, 446, 447), (188, 187, 451, 452, 291, 290), (301, 302, 654, 653), (257, 258, 293, 292), (284, 285, 320, 319), (271, 272, 307, 306), (258, 259, 294, 293), (285, 286, 321, 320), (272, 273, 308, 307), (259, 260, 295, 294), (286, 287, 322, 321), (273, 274, 309, 308), (260, 261, 296, 295), (287, 288, 323, 322), (274, 275, 310, 309), (261, 262, 297, 296), (288, 257, 292, 323), (275, 276, 311, 310), (262, 263, 298, 297), (276, 277, 312, 311), (263, 264, 299, 298), (277, 278, 313, 312), (264, 265, 300, 299), (278, 279, 314, 313), (265, 266, 301, 300), (279, 280, 315, 314), (266, 267, 302, 301), (280, 281, 316, 315), (267, 268, 303, 302), (281, 282, 317, 316), (268, 269, 304, 303), (282, 283, 318, 317), (269, 270, 305, 304), (283, 284, 319, 318), (339, 338, 326, 327), (341, 335, 326, 338), (328, 330, 335, 341), (329, 340, 342, 145), (340, 339, 337, 342), (335, 334, 327, 326), (145, 342, 343, 144), (330, 331, 334, 335), (324, 325, 427, 426), (342, 337, 336, 343), (144, 343, 341, 328), (334, 340, 339, 327), (343, 336, 338, 341), (331, 329, 340, 334), (337, 339, 338, 336), (328, 341, 340, 329), (369, 364, 365, 368), (162, 353, 357, 349), (349, 357, 356, 348), (161, 352, 353, 162), (176, 375, 368, 379), (161, 352, 354, 344), (177, 374, 375, 176), (374, 369, 368, 375), (345, 355, 353, 162), (348, 356, 352, 161), (378, 369, 374, 177), (347, 383, 381, 345), (355, 363, 361, 353), (356, 366, 360, 352), (346, 382, 384, 350), (360, 370, 372, 362), (344, 380, 382, 346), (350, 384, 385, 351), (363, 373, 371, 361), (355, 387, 393, 363), (352, 360, 362, 354), (354, 386, 380, 344), (357, 367, 366, 356), (353, 361, 367, 357), (372, 398, 392, 362), (371, 373, 372, 370), (362, 392, 386, 354), (373, 399, 398, 372), (370, 376, 377, 371), (345, 381, 387, 355), (367, 377, 376, 366), (361, 371, 377, 367), (351, 385, 383, 347), (363, 393, 399, 373), (366, 376, 370, 360), (345, 162, 349, 348, 161, 344, 346, 350, 351, 347), (384, 390, 391, 385), (385, 391, 389, 383), (383, 389, 387, 381), (382, 388, 390, 384), (380, 386, 388, 382), (388, 394, 396, 390), (386, 392, 394, 388), (395, 401, 399, 393), (394, 400, 402, 396), (389, 395, 393, 387), (391, 397, 395, 389), (390, 396, 397, 391), (399, 401, 400, 398), (401, 403, 402, 400), (397, 403, 401, 395), (396, 402, 403, 397), (392, 398, 400, 394), (379, 378, 177, 176), (358, 365, 364, 359), (378, 359, 364, 369), (368, 365, 358, 379), (379, 358, 359, 378), (405, 226, 407, 409), (407, 406, 408, 409), (226, 225, 406, 407), (405, 409, 413, 411), (225, 404, 408, 406), (404, 225, 226, 405), (410, 411, 413, 412), (409, 408, 412, 413), (404, 405, 411, 410), (408, 404, 410, 412), (414, 415, 421, 420), (417, 416, 418, 419), (239, 414, 418, 416), (240, 239, 416, 417), (415, 240, 417, 419), (414, 239, 240, 415), (420, 421, 423, 422), (415, 419, 423, 421), (418, 414, 420, 422), (419, 418, 422, 423), (428, 426, 432, 434), (332, 324, 426, 428), (130, 129, 424, 425), (333, 332, 428, 429), (325, 333, 429, 427), (432, 433, 435, 434), (429, 428, 434, 435), (425, 424, 430, 431), (427, 429, 435, 433), (426, 427, 433, 432), (340, 341, 338, 339), (289, 290, 437, 436, 448, 449, 450), (290, 291, 453, 454, 438, 437), (183, 182, 440, 441, 455, 456), (181, 444, 443, 442, 439, 440, 182), (87, 86, 458, 459), (86, 85, 457, 458), (472, 473, 523, 464), (469, 470, 462, 461), (476, 514, 467), (473, 474, 465, 523), (470, 471, 463, 462), (495, 468, 460), (474, 475, 466, 465), (471, 472, 464, 463), (468, 469, 461, 460), (475, 476, 467, 466), (477, 478, 469, 468), (484, 485, 476, 475), (481, 482, 473, 472), (478, 479, 470, 469), (485, 514, 476), (482, 483, 474, 473), (479, 480, 471, 470), (495, 477, 468), (483, 484, 475, 474), (480, 481, 472, 471), (492, 493, 484, 483), (489, 490, 481, 480), (486, 487, 478, 477), (493, 494, 485, 484), (490, 491, 482, 481), (487, 488, 479, 478), (494, 514, 485), (491, 492, 483, 482), (488, 489, 480, 479), (495, 486, 477), (498, 499, 489, 488), (495, 496, 486), (502, 503, 493, 492), (499, 500, 490, 489), (496, 497, 487, 486), (503, 504, 494, 493), (500, 501, 491, 490), (497, 498, 488, 487), (504, 514, 494), (501, 502, 492, 491), (510, 511, 502, 501), (507, 508, 499, 498), (495, 505, 496), (511, 512, 503, 502), (508, 509, 500, 499), (505, 506, 497, 496), (512, 513, 504, 503), (509, 510, 501, 500), (506, 507, 498, 497), (513, 514, 504), (516, 517, 507, 506), (551, 514, 513), (520, 521, 511, 510), (517, 518, 508, 507), (495, 515, 505), (521, 522, 512, 511), (518, 519, 509, 508), (515, 516, 506, 505), (522, 551, 513, 512), (519, 520, 510, 509), (543, 542, 551, 522), (546, 545, 520, 519), (549, 548, 517, 516), (542, 514, 551), (545, 544, 521, 520), (548, 547, 518, 517), (495, 550, 515), (544, 543, 522, 521), (547, 546, 519, 518), (550, 549, 516, 515), (538, 537, 546, 547), (541, 540, 549, 550), (534, 533, 542, 543), (537, 536, 545, 546), (540, 539, 548, 549), (533, 514, 542), (536, 535, 544, 545), (539, 538, 547, 548), (495, 541, 550), (535, 534, 543, 544), (495, 532, 541), (526, 525, 534, 535), (529, 528, 537, 538), (532, 531, 540, 541), (525, 524, 533, 534), (528, 527, 536, 537), (531, 530, 539, 540), (524, 514, 533), (527, 526, 535, 536), (530, 529, 538, 539), (465, 466, 525, 526), (463, 464, 528, 529), (460, 461, 531, 532), (466, 467, 524, 525), (464, 523, 527, 528), (461, 462, 530, 531), (467, 514, 524), (523, 465, 526, 527), (462, 463, 529, 530), (495, 460, 532), (564, 565, 615, 556), (561, 562, 554, 553), (568, 606, 559), (565, 566, 557, 615), (562, 563, 555, 554), (587, 560, 552), (566, 567, 558, 557), (563, 564, 556, 555), (560, 561, 553, 552), (567, 568, 559, 558), (569, 570, 561, 560), (576, 577, 568, 567), (573, 574, 565, 564), (570, 571, 562, 561), (577, 606, 568), (574, 575, 566, 565), (571, 572, 563, 562), (587, 569, 560), (575, 576, 567, 566), (572, 573, 564, 563), (584, 585, 576, 575), (581, 582, 573, 572), (578, 579, 570, 569), (585, 586, 577, 576), (582, 583, 574, 573), (579, 580, 571, 570), (586, 606, 577), (583, 584, 575, 574), (580, 581, 572, 571), (587, 578, 569), (590, 591, 581, 580), (587, 588, 578), (594, 595, 585, 584), (591, 592, 582, 581), (588, 589, 579, 578), (595, 596, 586, 585), (592, 593, 583, 582), (589, 590, 580, 579), (596, 606, 586), (593, 594, 584, 583), (602, 603, 594, 593), (599, 600, 591, 590), (587, 597, 588), (603, 604, 595, 594), (600, 601, 592, 591), (597, 598, 589, 588), (604, 605, 596, 595), (601, 602, 593, 592), (598, 599, 590, 589), (605, 606, 596), (608, 609, 599, 598), (643, 606, 605), (612, 613, 603, 602), (609, 610, 600, 599), (587, 607, 597), (613, 614, 604, 603), (610, 611, 601, 600), (607, 608, 598, 597), (614, 643, 605, 604), (611, 612, 602, 601), (635, 634, 643, 614), (638, 637, 612, 611), (641, 640, 609, 608), (634, 606, 643), (637, 636, 613, 612), (640, 639, 610, 609), (587, 642, 607), (636, 635, 614, 613), (639, 638, 611, 610), (642, 641, 608, 607), (630, 629, 638, 639), (633, 632, 641, 642), (626, 625, 634, 635), (629, 628, 637, 638), (632, 631, 640, 641), (625, 606, 634), (628, 627, 636, 637), (631, 630, 639, 640), (587, 633, 642), (627, 626, 635, 636), (587, 624, 633), (618, 617, 626, 627), (621, 620, 629, 630), (624, 623, 632, 633), (617, 616, 625, 626), (620, 619, 628, 629), (623, 622, 631, 632), (616, 606, 625), (619, 618, 627, 628), (622, 621, 630, 631), (557, 558, 617, 618), (555, 556, 620, 621), (552, 553, 623, 624), (558, 559, 616, 617), (556, 615, 619, 620), (553, 554, 622, 623), (559, 606, 616), (615, 557, 618, 619), (554, 555, 621, 622), (587, 552, 624), (315, 316, 668, 667), (302, 303, 655, 654), (316, 317, 669, 668), (303, 304, 656, 655), (317, 318, 670, 669), (304, 305, 657, 656), (318, 319, 671, 670), (305, 306, 658, 657), (292, 293, 645, 644), (319, 320, 672, 671), (306, 307, 659, 658), (293, 294, 646, 645), (320, 321, 673, 672), (307, 308, 660, 659), (294, 295, 647, 646), (321, 322, 674, 673), (308, 309, 661, 660), (295, 296, 648, 647), (322, 323, 675, 674), (309, 310, 662, 661), (296, 297, 649, 648), (323, 292, 644, 675), (310, 311, 663, 662), (297, 298, 650, 649), (311, 312, 664, 663), (298, 299, 651, 650), (312, 313, 665, 664), (299, 300, 652, 651), (313, 314, 666, 665), (300, 301, 653, 652), (314, 315, 667, 666)])
me_cone.polygons.foreach_set('material_index', [1, 1, 1, 1, 1, 1, 1, 1, 1, 1, 1, 1, 1, 1, 1, 1, 1, 1, 1, 1, 1, 1, 1, 1, 1, 1, 1, 1, 1, 1, 1, 1, 0, 0, 0, 0, 0, 0, 0, 0, 0, 0, 0, 0, 0, 0, 0, 0, 0, 0, 0, 0, 0, 0, 0, 0, 0, 0, 0, 0, 0, 0, 0, 0, 0, 0, 0, 0, 0, 0, 0, 0, 0, 0, 0, 0, 0, 0, 0, 0, 0, 0, 0, 0, 0, 0, 0, 0, 0, 0, 0, 0, 0, 0, 0, 0, 0, 0, 0, 0, 0, 0, 0, 0, 0, 0, 0, 0, 0, 0, 0, 0, 0, 0, 0, 0, 0, 0, 0, 0, 0, 0, 0, 0, 0, 0, 0, 0, 0, 0, 0, 0, 0, 0, 0, 0, 0, 0, 0, 0, 0, 0, 0, 0, 0, 0, 0, 0, 0, 0, 0, 0, 0, 0, 0, 0, 0, 0, 0, 0, 0, 0, 0, 0, 0, 0, 0, 0, 0, 0, 0, 0, 0, 0, 0, 0, 0, 0, 0, 0, 0, 0, 0, 0, 0, 0, 0, 0, 0, 0, 0, 0, 0, 0, 0, 0, 0, 0, 0, 0, 0, 0, 0, 0, 0, 0, 0, 0, 0, 0, 0, 0, 0, 0, 0, 0, 0, 0, 0, 0, 0, 0, 0, 0, 0, 0, 0, 0, 0, 0, 0, 0, 0, 0, 0, 0, 0, 0, 0, 0, 0, 0, 0, 0, 0, 0, 0, 0, 0, 0, 0, 0, 0, 0, 0, 0, 0, 0, 0, 0, 0, 0, 0, 0, 0, 0, 0, 0, 0, 0, 0, 0, 0, 0, 0, 0, 0, 0, 0, 0, 0, 0, 0, 0, 0, 0, 0, 0, 0, 0, 0, 0, 0, 0, 0, 0, 0, 0, 0, 0, 0, 0, 0, 0, 0, 0, 0, 0, 0, 0, 0, 0, 0, 0, 0, 0, 0, 0, 0, 0, 0, 0, 0, 0, 1, 0, 0, 1, 1, 0, 0, 0, 1, 0, 1, 1, 0, 0, 0, 1, 0, 0, 0, 0, 0, 0, 0, 0, 0, 0, 1, 0, 0, 1, 0, 1, 1, 0, 1, 0, 1, 0, 0, 1, 0, 1, 1, 0, 1, 0, 0, 1, 1, 0, 0, 0, 0, 0, 0, 0, 0, 0, 0, 0, 0, 0, 0, 0, 0, 0, 0, 0, 0, 0, 1, 1, 1, 0, 0, 0, 1, 0, 0, 0, 1, 1, 1, 1, 0, 0, 0, 0, 0, 0, 1, 1, 1, 1, 0, 0, 0, 0, 0, 1, 1, 1, 1, 1, 2, 2, 2, 2, 0, 0, 3, 3, 3, 3, 3, 3, 3, 3, 3, 3, 3, 3, 3, 3, 3, 3, 3, 3, 3, 3, 3, 3, 3, 3, 3, 3, 3, 3, 3, 3, 3, 3, 3, 3, 3, 3, 3, 3, 3, 3, 3, 3, 3, 3, 3, 3, 3, 3, 3, 3, 3, 3, 3, 3, 3, 3, 3, 3, 3, 3, 3, 3, 3, 3, 3, 3, 3, 3, 3, 3, 3, 3, 3, 3, 3, 3, 3, 3, 3, 3, 3, 3, 3, 3, 3, 3, 3, 3, 3, 3, 3, 3, 3, 3, 3, 3, 3, 3, 3, 3, 3, 3, 3, 3, 3, 3, 3, 3, 3, 3, 3, 3, 3, 3, 3, 3, 3, 3, 3, 3, 3, 3, 3, 3, 3, 3, 3, 3, 3, 3, 3, 3, 3, 3, 3, 3, 3, 3, 3, 3, 3, 3, 3, 3, 3, 3, 3, 3, 3, 3, 3, 3, 3, 3, 3, 3, 3, 3, 3, 3, 3, 3, 3, 3, 3, 3, 3, 3, 3, 3, 3, 3, 3, 3, 3, 3, 3, 3, 3, 3, 3, 3, 3, 3, 3, 3, 3, 3, 3, 3, 3, 3, 3, 3, 3, 3, 3, 3, 3, 3, 0, 0, 0, 0, 0, 0, 0, 0, 0, 0, 0, 0, 0, 0, 0, 0, 0, 0, 0, 0, 0, 0, 0, 0, 0, 0, 0, 0, 0, 0, 0])
_uv = me_cone.uv_layers.new(name='UVMap')
_uv.uv.foreach_set('vector', [0.6458, 0.01931, 0.5, 0.5, 0.5492, 9.998e-05, 0.5492, 9.998e-05, 0.5, 0.5, 0.4508, 0.0001, 0.4508, 0.0001, 0.5, 0.5, 0.3542, 0.01931, 0.3542, 0.01931, 0.5, 0.5, 0.2632, 0.05699, 0.2632, 0.05699, 0.5, 0.5, 0.1813, 0.1117, 0.1813, 0.1117, 0.5, 0.5, 0.1117, 0.1813, 0.1117, 0.1813, 0.5, 0.5, 0.05699, 0.2632, 0.05699, 0.2632, 0.5, 0.5, 0.01931, 0.3542, 0.01931, 0.3542, 0.5, 0.5, 9.998e-05, 0.4508, 9.998e-05, 0.4508, 0.5, 0.5, 9.998e-05, 0.5492, 9.998e-05, 0.5492, 0.5, 0.5, 0.01931, 0.6458, 0.01931, 0.6458, 0.5, 0.5, 0.05699, 0.7368, 0.05699, 0.7368, 0.5, 0.5, 0.1117, 0.8187, 0.1117, 0.8187, 0.5, 0.5, 0.1813, 0.8883, 0.1813, 0.8883, 0.5, 0.5, 0.2632, 0.943, 0.2632, 0.943, 0.5, 0.5, 0.3542, 0.9807, 0.3542, 0.9807, 0.5, 0.5, 0.4508, 0.9999, 0.4508, 0.9999, 0.5, 0.5, 0.5492, 0.9999, 0.5492, 0.9999, 0.5, 0.5, 0.6458, 0.9807, 0.6458, 0.9807, 0.5, 0.5, 0.7368, 0.943, 0.7368, 0.943, 0.5, 0.5, 0.8187, 0.8883, 0.8187, 0.8883, 0.5, 0.5, 0.8883, 0.8187, 0.8883, 0.8187, 0.5, 0.5, 0.943, 0.7368, 0.943, 0.7368, 0.5, 0.5, 0.9807, 0.6458, 0.9807, 0.6458, 0.5, 0.5, 0.9999, 0.5492, 0.9999, 0.5492, 0.5, 0.5, 0.9999, 0.4508, 0.9999, 0.4508, 0.5, 0.5, 0.9807, 0.3542, 0.9807, 0.3542, 0.5, 0.5, 0.943, 0.2632, 0.943, 0.2632, 0.5, 0.5, 0.8883, 0.1813, 0.8883, 0.1813, 0.5, 0.5, 0.8187, 0.1117, 0.8187, 0.1117, 0.5, 0.5, 0.7368, 0.05699, 0.7368, 0.05699, 0.5, 0.5, 0.6458, 0.01931, 0.5182, 0.5322, 0.5115, 0.5351, 0.6447, 0.979, 0.7353, 0.9414, 0.9782, 0.3547, 0.9973, 0.4509, 0.999, 0.4507, 0.9798, 0.3542, 0.4659, 0.4832, 0.4698, 0.477, 0.1131, 0.1824, 0.05862, 0.264, 0.5021, 0.4628, 0.5094, 0.464, 0.6448, 0.02098, 0.5486, 0.001824, 0.5369, 0.4951, 0.5371, 0.5024, 0.9973, 0.549, 0.9973, 0.4509, 0.4713, 0.5242, 0.467, 0.5183, 0.05833, 0.7357, 0.1128, 0.8173, 0.5115, 0.5351, 0.5043, 0.5368, 0.5484, 0.9982, 0.6447, 0.979, 0.4698, 0.477, 0.4748, 0.4717, 0.1824, 0.1131, 0.1131, 0.1824, 0.5094, 0.464, 0.5163, 0.4666, 0.7354, 0.05855, 0.6448, 0.02098, 0.4748, 0.4717, 0.4809, 0.4675, 0.2639, 0.05856, 0.1824, 0.1131, 0.5371, 0.5024, 0.5358, 0.5096, 0.9782, 0.6452, 0.9973, 0.549, 0.467, 0.5183, 0.4639, 0.5116, 0.02087, 0.6451, 0.05833, 0.7357, 0.5043, 0.5368, 0.497, 0.537, 0.4502, 0.998, 0.5484, 0.9982, 0.5163, 0.4666, 0.5226, 0.4704, 0.8169, 0.1131, 0.7354, 0.05855, 0.5358, 0.5096, 0.5332, 0.5164, 0.9407, 0.7358, 0.9782, 0.6452, 0.4639, 0.5116, 0.4623, 0.5045, 0.001828, 0.5488, 0.02087, 0.6451, 0.497, 0.537, 0.4897, 0.5358, 0.3542, 0.9782, 0.4502, 0.998, 0.5226, 0.4704, 0.5279, 0.4754, 0.8862, 0.1825, 0.8169, 0.1131, 0.4809, 0.4675, 0.4876, 0.4646, 0.3544, 0.02099, 0.2639, 0.05856, 0.5332, 0.5164, 0.5293, 0.5226, 0.8862, 0.8174, 0.9407, 0.7358, 0.4623, 0.5045, 0.462, 0.4972, 0.001907, 0.4507, 0.001828, 0.5488, 0.4897, 0.5358, 0.4828, 0.5331, 0.2651, 0.9382, 0.3542, 0.9782, 0.5279, 0.4754, 0.5322, 0.4813, 0.9406, 0.264, 0.8862, 0.1825, 0.5293, 0.5226, 0.5242, 0.5279, 0.8169, 0.8868, 0.8862, 0.8174, 0.462, 0.4972, 0.4633, 0.49, 0.02108, 0.3546, 0.001907, 0.4507, 0.4828, 0.5331, 0.4766, 0.5293, 0.1824, 0.8862, 0.2651, 0.9382, 0.4876, 0.4646, 0.4948, 0.463, 0.4506, 0.001827, 0.3544, 0.02099, 0.5322, 0.4813, 0.5352, 0.488, 0.9782, 0.3547, 0.9406, 0.264, 0.5242, 0.5279, 0.5182, 0.5322, 0.7353, 0.9414, 0.8169, 0.8868, 0.4633, 0.49, 0.4659, 0.4832, 0.05862, 0.264, 0.02108, 0.3546, 0.4948, 0.463, 0.5021, 0.4628, 0.5486, 0.001824, 0.4506, 0.001827, 0.5352, 0.488, 0.5369, 0.4951, 0.9973, 0.4509, 0.9782, 0.3547, 0.4766, 0.5293, 0.4713, 0.5242, 0.1128, 0.8173, 0.1824, 0.8862, 0.1128, 0.8158, 0.05835, 0.7342, 0.4259, 0.5357, 0.4345, 0.5493, 0.1128, 0.8173, 0.05833, 0.7357, 0.05679, 0.7365, 0.1115, 0.8184, 0.9973, 0.4509, 0.9973, 0.549, 0.999, 0.5491, 0.999, 0.4507, 0.05833, 0.7357, 0.02087, 0.6451, 0.0192, 0.6456, 0.05679, 0.7365, 0.9973, 0.549, 0.9782, 0.6452, 0.9798, 0.6457, 0.999, 0.5491, 0.02087, 0.6451, 0.001828, 0.5488, 9.994e-05, 0.549, 0.0192, 0.6456, 0.9782, 0.6452, 0.9407, 0.7358, 0.9422, 0.7366, 0.9798, 0.6457, 0.001828, 0.5488, 0.001907, 0.4507, 0.0001823, 0.4506, 9.994e-05, 0.549, 0.9407, 0.7358, 0.8862, 0.8174, 0.8876, 0.8185, 0.9422, 0.7366, 0.2639, 0.05856, 0.3544, 0.02099, 0.3539, 0.01933, 0.2631, 0.05702, 0.001907, 0.4507, 0.02108, 0.3546, 0.01943, 0.3541, 0.0001823, 0.4506, 0.8862, 0.8174, 0.8169, 0.8868, 0.818, 0.8882, 0.8876, 0.8185, 0.3544, 0.02099, 0.4506, 0.001827, 0.4504, 9.994e-05, 0.3539, 0.01933, 0.02108, 0.3546, 0.05862, 0.264, 0.0571, 0.2632, 0.01943, 0.3541, 0.8169, 0.8868, 0.7353, 0.9414, 0.7361, 0.9429, 0.818, 0.8882, 0.4506, 0.001827, 0.5486, 0.001824, 0.5488, 0.0001003, 0.4504, 9.994e-05, 0.05862, 0.264, 0.1131, 0.1824, 0.1117, 0.1813, 0.0571, 0.2632, 0.7353, 0.9414, 0.6447, 0.979, 0.6452, 0.9807, 0.7361, 0.9429, 0.5486, 0.001824, 0.6448, 0.02098, 0.6453, 0.01933, 0.5488, 0.0001003, 0.1131, 0.1824, 0.1824, 0.1131, 0.1813, 0.1117, 0.1117, 0.1813, 0.6447, 0.979, 0.5484, 0.9982, 0.5485, 0.9999, 0.6452, 0.9807, 0.6448, 0.02098, 0.7354, 0.05855, 0.7362, 0.05703, 0.6453, 0.01933, 0.1824, 0.1131, 0.2639, 0.05856, 0.2631, 0.05702, 0.1813, 0.1117, 0.5484, 0.9982, 0.4502, 0.998, 0.45, 0.9997, 0.5485, 0.9999, 0.7354, 0.05855, 0.8169, 0.1131, 0.818, 0.1118, 0.7362, 0.05703, 0.4502, 0.998, 0.3542, 0.9782, 0.3537, 0.9798, 0.45, 0.9997, 0.8169, 0.1131, 0.8862, 0.1825, 0.8875, 0.1814, 0.818, 0.1118, 0.3542, 0.9782, 0.2651, 0.9382, 0.2643, 0.9397, 0.3537, 0.9798, 0.8862, 0.1825, 0.9406, 0.264, 0.9422, 0.2632, 0.8875, 0.1814, 0.2651, 0.9382, 0.1824, 0.8862, 0.1814, 0.8875, 0.2643, 0.9397, 0.9406, 0.264, 0.9782, 0.3547, 0.9798, 0.3542, 0.9422, 0.2632, 0.1824, 0.8862, 0.1128, 0.8173, 0.1115, 0.8184, 0.1814, 0.8875, 0.5691, 0.5099, 0.5697, 0.4964, 0.9999, 0.4508, 0.9998, 0.5492, 0.9961, 0.4494, 0.9962, 0.5474, 0.5806, 0.5081, 0.581, 0.492, 0.05835, 0.7342, 0.02089, 0.6437, 0.42, 0.5208, 0.4259, 0.5357, 0.9962, 0.5474, 0.9772, 0.6435, 0.5772, 0.5238, 0.5806, 0.5081, 0.02089, 0.6437, 0.001831, 0.5475, 0.4172, 0.5049, 0.42, 0.5208, 0.9772, 0.6435, 0.9398, 0.7341, 0.5707, 0.5386, 0.5772, 0.5238, 0.1824, 0.1125, 0.2638, 0.05822, 0.4619, 0.4257, 0.4483, 0.4343, 0.001831, 0.5475, 0.001915, 0.4495, 0.4175, 0.4889, 0.4172, 0.5049, 0.9398, 0.7341, 0.8854, 0.8157, 0.5615, 0.5517, 0.5707, 0.5386, 0.2638, 0.05822, 0.3542, 0.02085, 0.4769, 0.42, 0.4619, 0.4257, 0.001915, 0.4495, 0.02112, 0.3535, 0.421, 0.4732, 0.4175, 0.4889, 0.8854, 0.8157, 0.8161, 0.8851, 0.5499, 0.5629, 0.5615, 0.5517, 0.3542, 0.02085, 0.45, 0.001827, 0.4927, 0.417, 0.4769, 0.42, 0.02112, 0.3535, 0.05869, 0.263, 0.4274, 0.4585, 0.421, 0.4732, 0.8161, 0.8851, 0.7346, 0.9397, 0.5363, 0.5716, 0.5499, 0.5629, 0.45, 0.001827, 0.5478, 0.001831, 0.5088, 0.4173, 0.4927, 0.417, 0.05869, 0.263, 0.1132, 0.1817, 0.4367, 0.4454, 0.4274, 0.4585, 0.7346, 0.9397, 0.6439, 0.9772, 0.5213, 0.5774, 0.5363, 0.5716, 0.5478, 0.001831, 0.6437, 0.02087, 0.5245, 0.4206, 0.5088, 0.4173, 0.1132, 0.1817, 0.1824, 0.1125, 0.4483, 0.4343, 0.4367, 0.4454, 0.6439, 0.9772, 0.5477, 0.9963, 0.5054, 0.5802, 0.5213, 0.5774, 0.6437, 0.02087, 0.7341, 0.05824, 0.5393, 0.427, 0.5245, 0.4206, 0.5477, 0.9963, 0.4498, 0.9958, 0.4893, 0.5799, 0.5054, 0.5802, 0.7341, 0.05824, 0.8155, 0.1125, 0.5525, 0.4362, 0.5393, 0.427, 0.4498, 0.9958, 0.3548, 0.9731, 0.4736, 0.5765, 0.4893, 0.5799, 0.8155, 0.1125, 0.8848, 0.1816, 0.5636, 0.4477, 0.5525, 0.4362, 0.3548, 0.9731, 0.2632, 0.939, 0.4589, 0.5701, 0.4736, 0.5765, 0.8848, 0.1816, 0.9393, 0.263, 0.5723, 0.4613, 0.5636, 0.4477, 0.2632, 0.939, 0.182, 0.885, 0.4457, 0.5609, 0.4589, 0.5701, 0.9393, 0.263, 0.9769, 0.3534, 0.5781, 0.4762, 0.5723, 0.4613, 0.182, 0.885, 0.1128, 0.8158, 0.4345, 0.5493, 0.4457, 0.5609, 0.9769, 0.3534, 0.9961, 0.4494, 0.581, 0.492, 0.5781, 0.4762, 0.5505, 0.5302, 0.5554, 0.5199, 0.9803, 0.6459, 0.9426, 0.7368, 0.448, 0.454, 0.4399, 0.4649, 0.05688, 0.2633, 0.1116, 0.1814, 0.5173, 0.5662, 0.5302, 0.5616, 0.7366, 0.9425, 0.6457, 0.9801, 0.4581, 0.4449, 0.448, 0.454, 0.1116, 0.1814, 0.1812, 0.1117, 0.5037, 0.5683, 0.5173, 0.5662, 0.6457, 0.9801, 0.5492, 0.9992, 0.4699, 0.4379, 0.4581, 0.4449, 0.1812, 0.1117, 0.2631, 0.057, 0.49, 0.5677, 0.5037, 0.5683, 0.5492, 0.9992, 0.4508, 0.9992, 0.4827, 0.4334, 0.4699, 0.4379, 0.2631, 0.057, 0.3541, 0.01931, 0.4767, 0.5644, 0.49, 0.5677, 0.4508, 0.9992, 0.3543, 0.9801, 0.4963, 0.4314, 0.4827, 0.4334, 0.3541, 0.01931, 0.4507, 9.995e-05, 0.4643, 0.5587, 0.4767, 0.5644, 0.3543, 0.9801, 0.2634, 0.9424, 0.51, 0.4319, 0.4963, 0.4314, 0.4507, 9.995e-05, 0.5492, 9.995e-05, 0.4532, 0.5508, 0.4643, 0.5587, 0.2634, 0.9424, 0.1816, 0.8878, 0.5233, 0.4351, 0.51, 0.4319, 0.5492, 9.995e-05, 0.6459, 0.01931, 0.444, 0.541, 0.4532, 0.5508, 0.1816, 0.8878, 0.112, 0.8183, 0.5357, 0.4408, 0.5233, 0.4351, 0.6459, 0.01931, 0.7369, 0.057, 0.4369, 0.5295, 0.444, 0.541, 0.112, 0.8183, 0.05723, 0.7366, 0.5467, 0.4488, 0.5357, 0.4408, 0.7369, 0.057, 0.8188, 0.1117, 0.4323, 0.5169, 0.4369, 0.5295, 0.05723, 0.7366, 0.01948, 0.6457, 0.5658, 0.5229, 0.5691, 0.5099, 0.9998, 0.5492, 0.9805, 0.6457, 0.5559, 0.4588, 0.5467, 0.4488, 0.8188, 0.1117, 0.8884, 0.1814, 0.4302, 0.5036, 0.4323, 0.5169, 0.01948, 0.6457, 0.0001835, 0.5492, 0.5601, 0.535, 0.5658, 0.5229, 0.9805, 0.6457, 0.9428, 0.7366, 0.563, 0.4704, 0.5559, 0.4588, 0.8884, 0.1814, 0.9431, 0.2633, 0.4309, 0.4902, 0.4302, 0.5036, 0.0001835, 0.5492, 9.995e-05, 0.4508, 0.552, 0.5458, 0.5601, 0.535, 0.9428, 0.7366, 0.888, 0.8184, 0.5676, 0.4831, 0.563, 0.4704, 0.9431, 0.2633, 0.9808, 0.3543, 0.4341, 0.4771, 0.4309, 0.4902, 9.995e-05, 0.4508, 0.01924, 0.3543, 0.5419, 0.5547, 0.552, 0.5458, 0.888, 0.8184, 0.8184, 0.8879, 0.5697, 0.4964, 0.5676, 0.4831, 0.9808, 0.3543, 0.9999, 0.4508, 0.4399, 0.4649, 0.4341, 0.4771, 0.01924, 0.3543, 0.05688, 0.2633, 0.5302, 0.5616, 0.5419, 0.5547, 0.8184, 0.8879, 0.7366, 0.9425, 0.1793, 0.114, 0.2615, 0.05838, 0.4652, 0.4371, 0.4527, 0.4447, 0.4408, 0.5028, 0.4426, 0.514, 0.01927, 0.6458, 9.996e-05, 0.5493, 0.547, 0.4657, 0.5392, 0.4571, 0.8186, 0.1118, 0.8882, 0.1815, 0.5554, 0.5199, 0.5582, 0.5089, 0.9995, 0.5494, 0.9803, 0.6459, 0.4426, 0.514, 0.4465, 0.5248, 0.05691, 0.7368, 0.01927, 0.6458, 0.5392, 0.4571, 0.5299, 0.4503, 0.7367, 0.05705, 0.8186, 0.1118, 0.4465, 0.5248, 0.4525, 0.5346, 0.1116, 0.8186, 0.05691, 0.7368, 0.5299, 0.4503, 0.5195, 0.4454, 0.6457, 0.01932, 0.7367, 0.05705, 0.4525, 0.5346, 0.4603, 0.543, 0.1812, 0.8883, 0.1116, 0.8186, 0.5195, 0.4454, 0.5082, 0.4425, 0.549, 9.996e-05, 0.6457, 0.01932, 0.4603, 0.543, 0.4696, 0.5498, 0.263, 0.943, 0.1812, 0.8883, 0.5082, 0.4425, 0.4967, 0.4419, 0.4505, 0.0001275, 0.549, 9.996e-05, 0.4696, 0.5498, 0.4801, 0.5546, 0.354, 0.9807, 0.263, 0.943, 0.4967, 0.4419, 0.4853, 0.4436, 0.3539, 0.0194, 0.4505, 0.0001275, 0.4801, 0.5546, 0.4914, 0.5575, 0.4505, 0.9999, 0.354, 0.9807, 0.4853, 0.4436, 0.4744, 0.4475, 0.2629, 0.05716, 0.3539, 0.0194, 0.4914, 0.5575, 0.5029, 0.5582, 0.549, 0.9999, 0.4505, 0.9999, 0.4744, 0.4475, 0.4645, 0.4534, 0.1811, 0.1119, 0.2629, 0.05716, 0.5029, 0.5582, 0.5144, 0.5566, 0.6456, 0.9807, 0.549, 0.9999, 0.4645, 0.4534, 0.4559, 0.461, 0.1115, 0.1816, 0.1811, 0.1119, 0.5144, 0.5566, 0.5252, 0.5528, 0.7365, 0.943, 0.6456, 0.9807, 0.4559, 0.461, 0.449, 0.4701, 0.05689, 0.2635, 0.1115, 0.1816, 0.5582, 0.5089, 0.5587, 0.4975, 0.9996, 0.451, 0.9995, 0.5494, 0.5252, 0.5528, 0.5351, 0.547, 0.8184, 0.8883, 0.7365, 0.943, 0.449, 0.4701, 0.4441, 0.4804, 0.01927, 0.3544, 0.05689, 0.2635, 0.5587, 0.4975, 0.5569, 0.4862, 0.9804, 0.3544, 0.9996, 0.451, 0.5351, 0.547, 0.5437, 0.5394, 0.888, 0.8187, 0.8184, 0.8883, 0.4441, 0.4804, 0.4413, 0.4914, 9.996e-05, 0.4509, 0.01927, 0.3544, 0.5569, 0.4862, 0.553, 0.4755, 0.9428, 0.2635, 0.9804, 0.3544, 0.5437, 0.5394, 0.5505, 0.5302, 0.9426, 0.7368, 0.888, 0.8187, 0.4413, 0.4914, 0.4408, 0.5028, 9.996e-05, 0.5493, 9.996e-05, 0.4509, 0.553, 0.4755, 0.547, 0.4657, 0.8882, 0.1815, 0.9428, 0.2635, 0.3899, 0.252, 0.437, 0.2391, 0.3961, 0.005947, 0.306, 0.03553, 0.5433, 0.9985, 0.4462, 0.9985, 0.4888, 0.5768, 0.5036, 0.5776, 0.2615, 0.05838, 0.3532, 0.0199, 0.479, 0.4321, 0.4652, 0.4371, 0.4462, 0.9985, 0.3521, 0.976, 0.4744, 0.5739, 0.4888, 0.5768, 0.3532, 0.0199, 0.4509, 9.991e-05, 0.4934, 0.4298, 0.479, 0.4321, 0.3521, 0.976, 0.263, 0.9395, 0.4608, 0.5681, 0.4744, 0.5739, 0.4509, 9.991e-05, 0.5502, 0.003868, 0.5082, 0.4297, 0.4934, 0.4298, 0.263, 0.9395, 0.1824, 0.8863, 0.4487, 0.5597, 0.4608, 0.5681, 0.5502, 0.003868, 0.6472, 0.02296, 0.5225, 0.4332, 0.5082, 0.4297, 0.1824, 0.8863, 0.1134, 0.8183, 0.4386, 0.5491, 0.4487, 0.5597, 0.6472, 0.02296, 0.7387, 0.06074, 0.5359, 0.4393, 0.5225, 0.4332, 0.1134, 0.8183, 0.05883, 0.738, 0.4308, 0.5367, 0.4386, 0.5491, 0.7387, 0.06074, 0.8213, 0.1159, 0.5478, 0.448, 0.5359, 0.4393, 0.05883, 0.738, 0.02079, 0.6482, 0.4256, 0.523, 0.4308, 0.5367, 0.9955, 0.5581, 0.9761, 0.6541, 0.5699, 0.5276, 0.573, 0.5135, 0.8213, 0.1159, 0.8917, 0.1863, 0.5578, 0.4588, 0.5478, 0.448, 0.02079, 0.6482, 0.0009181, 0.5526, 0.4232, 0.5086, 0.4256, 0.523, 0.9761, 0.6541, 0.9348, 0.7425, 0.5639, 0.541, 0.5699, 0.5276, 0.8917, 0.1863, 0.9469, 0.2693, 0.5654, 0.4713, 0.5578, 0.4588, 0.0009181, 0.5526, 9.991e-05, 0.4546, 0.4238, 0.494, 0.4232, 0.5086, 0.9348, 0.7425, 0.8807, 0.8231, 0.5554, 0.5528, 0.5639, 0.541, 0.9469, 0.2693, 0.981, 0.3627, 0.571, 0.4846, 0.5654, 0.4713, 9.991e-05, 0.4546, 0.01849, 0.3581, 0.4272, 0.4798, 0.4238, 0.494, 0.8807, 0.8231, 0.8117, 0.8918, 0.5447, 0.5626, 0.5554, 0.5528, 0.981, 0.3627, 0.9999, 0.4598, 0.5733, 0.4991, 0.571, 0.4846, 0.01849, 0.3581, 0.05548, 0.2668, 0.4333, 0.4665, 0.4272, 0.4798, 0.8117, 0.8918, 0.7304, 0.946, 0.5322, 0.5702, 0.5447, 0.5626, 0.9999, 0.4598, 0.9955, 0.5581, 0.573, 0.5135, 0.5733, 0.4991, 0.05548, 0.2668, 0.1098, 0.1844, 0.4419, 0.4547, 0.4333, 0.4665, 0.7304, 0.946, 0.6398, 0.9834, 0.5185, 0.5751, 0.5322, 0.5702, 0.1098, 0.1844, 0.1793, 0.114, 0.4527, 0.4447, 0.4419, 0.4547, 0.6398, 0.9834, 0.5433, 0.9985, 0.5036, 0.5776, 0.5185, 0.5751, 0.07271, 0.9999, 0.04852, 0.9999, 0.04852, 4.42e-05, 0.07271, 4.42e-05, 0.4355, 0.7245, 0.39, 0.7094, 0.2958, 0.9309, 0.389, 0.9552, 0.437, 0.2391, 0.4845, 0.2345, 0.4911, 9.826e-05, 0.3961, 0.005947, 0.39, 0.7094, 0.3469, 0.6868, 0.2114, 0.8836, 0.2958, 0.9309, 0.4845, 0.2345, 0.532, 0.2395, 0.5843, 0.01307, 0.4911, 9.826e-05, 0.3469, 0.6868, 0.3091, 0.6562, 0.1387, 0.8212, 0.2114, 0.8836, 0.532, 0.2395, 0.5774, 0.2537, 0.6721, 0.04374, 0.5843, 0.01307, 0.3091, 0.6562, 0.278, 0.6188, 0.08018, 0.7464, 0.1387, 0.8212, 0.719, 0.4353, 0.7251, 0.4833, 0.9582, 0.4832, 0.9502, 0.3903, 0.5774, 0.2537, 0.6192, 0.2767, 0.7513, 0.09032, 0.6721, 0.04374, 0.278, 0.6188, 0.2547, 0.576, 0.03775, 0.6626, 0.08018, 0.7464, 0.7251, 0.4833, 0.7214, 0.5313, 0.9531, 0.5775, 0.9582, 0.4832, 0.6192, 0.2767, 0.6555, 0.3076, 0.8194, 0.1504, 0.7513, 0.09032, 0.2547, 0.576, 0.2423, 0.5289, 0.007222, 0.5723, 0.03775, 0.6626, 0.7214, 0.5313, 0.7084, 0.5774, 0.9245, 0.6681, 0.9531, 0.5775, 0.6555, 0.3076, 0.6851, 0.3455, 0.8791, 0.2201, 0.8194, 0.1504, 0.2423, 0.5289, 0.2371, 0.4805, 9.856e-05, 0.4769, 0.007222, 0.5723, 0.7084, 0.5774, 0.6865, 0.6199, 0.879, 0.7504, 0.9245, 0.6681, 0.6851, 0.3455, 0.7065, 0.3886, 0.9203, 0.3023, 0.8791, 0.2201, 0.2371, 0.4805, 0.2414, 0.4321, 0.01163, 0.3829, 9.856e-05, 0.4769, 0.6865, 0.6199, 0.6566, 0.6574, 0.819, 0.8214, 0.879, 0.7504, 0.7065, 0.3886, 0.719, 0.4353, 0.9502, 0.3903, 0.9203, 0.3023, 0.2414, 0.4321, 0.2573, 0.3858, 0.03679, 0.2902, 0.01163, 0.3829, 0.6566, 0.6574, 0.6197, 0.6883, 0.7471, 0.8788, 0.819, 0.8214, 0.2573, 0.3858, 0.2798, 0.343, 0.08462, 0.2065, 0.03679, 0.2902, 0.6197, 0.6883, 0.5776, 0.7104, 0.667, 0.9262, 0.7471, 0.8788, 0.2798, 0.343, 0.3103, 0.3054, 0.1473, 0.1346, 0.08462, 0.2065, 0.5776, 0.7104, 0.5315, 0.7249, 0.5772, 0.9524, 0.667, 0.9262, 0.3103, 0.3054, 0.3475, 0.2747, 0.2222, 0.07702, 0.1473, 0.1346, 0.5315, 0.7249, 0.4839, 0.7287, 0.4835, 0.9658, 0.5772, 0.9524, 0.3475, 0.2747, 0.3899, 0.252, 0.306, 0.03553, 0.2222, 0.07702, 0.4839, 0.7287, 0.4355, 0.7245, 0.389, 0.9552, 0.4835, 0.9658, 9.994e-05, 0.4505, 0.01933, 0.3537, 0.3541, 0.4541, 0.3478, 0.4833, 0.1452, 1.0, 0.121, 1.0, 0.121, 3.831e-05, 0.1452, 3.81e-05, 0.07262, 1.0, 0.04842, 1.0, 0.04843, 3.81e-05, 0.07262, 3.851e-05, 0.09691, 1.0, 0.07272, 1.0, 0.07272, 4.42e-05, 0.09691, 4.399e-05, 0.121, 1.0, 0.09681, 1.0, 0.0968, 3.851e-05, 0.121, 3.831e-05, 0.04842, 1.0, 0.02423, 1.0, 0.02423, 3.81e-05, 0.04843, 3.81e-05, 0.07272, 1.0, 0.04852, 1.0, 0.04852, 4.42e-05, 0.07272, 4.42e-05, 0.09681, 1.0, 0.07262, 1.0, 0.07261, 3.851e-05, 0.0968, 3.851e-05, 0.02423, 1.0, 3.81e-05, 1.0, 4.206e-05, 3.81e-05, 0.02423, 3.81e-05, 0.1452, 1.0, 0.121, 1.0, 0.121, 3.81e-05, 0.1452, 3.81e-05, 0.07262, 1.0, 0.04842, 1.0, 0.04842, 3.851e-05, 0.07261, 3.851e-05, 0.04844, 1.0, 0.02424, 1.0, 0.02424, 4.42e-05, 0.04843, 4.399e-05, 0.121, 1.0, 0.09681, 1.0, 0.0968, 3.81e-05, 0.121, 3.81e-05, 0.04842, 1.0, 0.02423, 1.0, 0.02423, 3.851e-05, 0.04842, 3.851e-05, 0.02424, 1.0, 5.18e-05, 1.0, 4.399e-05, 4.441e-05, 0.02424, 4.42e-05, 0.09681, 1.0, 0.07262, 1.0, 0.07262, 3.851e-05, 0.0968, 3.81e-05, 0.02423, 1.0, 3.834e-05, 1.0, 3.81e-05, 3.851e-05, 0.02423, 3.851e-05, 0.04843, 1.0, 0.02424, 1.0, 0.02423, 4.399e-05, 0.04842, 4.399e-05, 0.04843, 1.0, 0.02424, 1.0, 0.02424, 4.42e-05, 0.04843, 4.42e-05, 0.02424, 1.0, 4.422e-05, 1.0, 4.399e-05, 4.399e-05, 0.02423, 4.399e-05, 0.02424, 1.0, 4.399e-05, 1.0, 4.565e-05, 4.399e-05, 0.02424, 4.42e-05, 0.04843, 1.0, 0.02424, 1.0, 0.02424, 4.399e-05, 0.04843, 4.44e-05, 0.0969, 1.0, 0.07271, 1.0, 0.07271, 4.42e-05, 0.0969, 4.441e-05, 0.02424, 1.0, 4.399e-05, 1.0, 4.79e-05, 4.399e-05, 0.02424, 4.399e-05, 0.07271, 1.0, 0.04852, 1.0, 0.04852, 4.399e-05, 0.07271, 4.42e-05, 0.04843, 1.0, 0.02424, 1.0, 0.02424, 4.441e-05, 0.04843, 4.441e-05, 0.0969, 0.9999, 0.07271, 0.9999, 0.07271, 4.42e-05, 0.0969, 4.399e-05, 0.02424, 1.0, 4.399e-05, 1.0, 4.79e-05, 4.399e-05, 0.02424, 4.441e-05, 0.07271, 0.9999, 0.04852, 0.9999, 0.04852, 4.42e-05, 0.07271, 4.42e-05, 0.0969, 1.0, 0.07271, 1.0, 0.07271, 4.399e-05, 0.0969, 4.399e-05, 0.0969, 0.9999, 0.07271, 0.9999, 0.07271, 4.42e-05, 0.0969, 4.399e-05, 0.07271, 1.0, 0.04852, 1.0, 0.04852, 4.399e-05, 0.07271, 4.399e-05, nan, nan, nan, nan, nan, nan, nan, nan, nan, nan, nan, nan, nan, nan, nan, nan, nan, nan, nan, nan, nan, nan, nan, nan, nan, nan, 0.9999, 0.4505, 0.9999, 0.549, 0.51, 0.5015, 0.5101, 0.4995, 0.8869, 0.8188, 0.8173, 0.8883, 0.5953, 0.6178, 0.6169, 0.597, 0.9806, 0.3536, 0.9999, 0.4505, 0.6521, 0.4856, 0.6467, 0.4564, 0.01933, 0.3537, 0.05724, 0.2625, 0.3659, 0.4268, 0.3541, 0.4541, 0.8173, 0.8883, 0.7353, 0.9424, 0.5706, 0.6348, 0.5953, 0.6178, 0.9999, 0.4505, 0.9998, 0.5495, 0.6516, 0.5154, 0.6521, 0.4856, 0.05724, 0.2625, 0.1125, 0.181, 0.383, 0.4022, 0.3659, 0.4268, 0.7353, 0.9424, 0.6447, 0.98, 0.5426, 0.6458, 0.5706, 0.6348, 0.9998, 0.5495, 0.9799, 0.6462, 0.6453, 0.5445, 0.6516, 0.5154, 0.1125, 0.181, 0.1819, 0.1116, 0.4046, 0.3815, 0.383, 0.4022, 0.6447, 0.98, 0.5483, 0.9992, 0.5131, 0.6512, 0.5426, 0.6458, 0.9799, 0.6462, 0.9422, 0.7373, 0.6334, 0.5719, 0.6453, 0.5445, 0.1819, 0.1116, 0.2637, 0.05682, 0.4298, 0.3651, 0.4046, 0.3815, 0.5483, 0.9992, 0.4497, 0.9992, 0.4831, 0.6508, 0.5131, 0.6512, 0.9422, 0.7373, 0.8869, 0.8188, 0.6169, 0.597, 0.6334, 0.5719, 0.2637, 0.05682, 0.3547, 0.01967, 0.4573, 0.3533, 0.4298, 0.3651, 0.4497, 0.9992, 0.3529, 0.9798, 0.4538, 0.6445, 0.4831, 0.6508, 0.3547, 0.01967, 0.4508, 0.0003259, 0.4868, 0.3477, 0.4573, 0.3533, 0.3529, 0.9798, 0.2621, 0.9415, 0.4261, 0.6334, 0.4538, 0.6445, 0.4508, 0.0003259, 0.549, 9.994e-05, 0.5168, 0.3481, 0.4868, 0.3477, 0.2621, 0.9415, 0.1805, 0.8868, 0.4014, 0.6164, 0.4261, 0.6334, 0.549, 9.994e-05, 0.6456, 0.01912, 0.5461, 0.3542, 0.5168, 0.3481, 0.1805, 0.8868, 0.1116, 0.8171, 0.3803, 0.5954, 0.4014, 0.6164, 0.6456, 0.01912, 0.7368, 0.05675, 0.5736, 0.3659, 0.5461, 0.3542, 0.1116, 0.8171, 0.05712, 0.7358, 0.3639, 0.5703, 0.3803, 0.5954, 0.7368, 0.05675, 0.8184, 0.1118, 0.5984, 0.3823, 0.5736, 0.3659, 0.05712, 0.7358, 0.01947, 0.6453, 0.3528, 0.5425, 0.3639, 0.5703, 0.8184, 0.1118, 0.8879, 0.181, 0.6193, 0.4037, 0.5984, 0.3823, 0.01947, 0.6453, 0.0001831, 0.5489, 0.3474, 0.5131, 0.3528, 0.5425, 0.8879, 0.181, 0.9427, 0.2626, 0.6356, 0.4287, 0.6193, 0.4037, 0.0001831, 0.5489, 9.994e-05, 0.4505, 0.3478, 0.4833, 0.3474, 0.5131, 0.9427, 0.2626, 0.9806, 0.3536, 0.6467, 0.4564, 0.6356, 0.4287, 0.003805, 0.03583, 5.339e-05, 0.002115, 0.02136, 0.01337, 0.01948, 0.02539, 0.4469, 5.448e-05, 0.4469, 0.01215, 0.02136, 0.01337, 5.339e-05, 0.002115, 0.9842, 5.339e-05, 0.9842, 0.01348, 0.4469, 0.01215, 0.4469, 5.448e-05, 0.9851, 0.086, 0.4508, 0.08595, 0.4508, 0.07381, 0.9851, 0.07264, 0.4508, 0.08595, 5.339e-05, 0.08167, 0.02218, 0.07059, 0.4508, 0.07381, 0.4469, 0.01215, 0.4452, 0.02881, 0.01948, 0.02539, 0.02136, 0.01337, 0.9851, 0.07264, 0.4508, 0.07381, 0.4524, 0.05708, 0.9867, 0.05655, 0.9842, 0.01348, 0.9826, 0.02965, 0.4452, 0.02881, 0.4469, 0.01215, 0.002618, 0.001349, 1.604e-05, 1.605e-05, 0.5001, 0.006485, 0.5015, 0.007782, 0.4508, 0.07381, 0.02218, 0.07059, 0.02125, 0.05835, 0.4524, 0.05708, 0.9867, 0.05655, 0.4524, 0.05708, 0.4523, 0.04319, 0.9867, 0.04319, 0.4452, 0.02881, 0.4451, 0.04298, 0.003805, 0.03583, 0.01948, 0.02539, 0.4524, 0.05708, 0.02125, 0.05835, 0.005446, 0.04755, 0.4523, 0.04319, 0.9826, 0.02965, 0.9826, 0.04309, 0.4451, 0.04298, 0.4452, 0.02881, 0.02218, 0.07059, 5.339e-05, 0.08167, 0.005446, 0.04755, 0.02125, 0.05835, 0.9999, 0.1011, 0.5007, 0.1011, 0.4993, 0.08611, 0.9985, 0.08611, 0.4954, 0.01434, 1.485e-05, 0.02206, 0.007514, 0.01844, 0.4989, 0.007873, nan, nan, nan, nan, nan, nan, nan, nan, 0.5768, 0.5772, 0.5768, 0.9567, 0.000197, 0.9567, 0.0001994, 0.5772, 0.7597, 0.5768, 0.3802, 0.5768, 0.3802, 0.0001997, 0.7597, 0.000197, 0.9942, 0.006051, 1.0, 1.485e-05, 0.4989, 0.007873, 0.499, 0.01424, 0.01178, 0.1858, 0.00933, 0.1738, 0.5105, 0.08712, 0.5122, 0.09862, 0.000197, 0.000197, 0.3798, 0.000197, 0.3798, 0.5768, 0.000197, 0.5768, 0.9905, 0.006834, 0.4954, 0.01434, 0.4989, 0.007873, 1.0, 1.485e-05, 0.5099, 0.1048, 0.5121, 0.1163, 4.488e-05, 0.2015, 0.001389, 0.1879, nan, nan, nan, nan, nan, nan, nan, nan, 0.4953, 0.007976, 0.4954, 0.01434, 0.9905, 0.006834, 0.9884, 1.485e-05, 0.5122, 0.1179, 0.989, 0.01059, 0.9884, 0.004398, 0.5099, 0.1048, 0.5121, 0.1163, 0.5098, 0.1031, 0.0008782, 0.1885, 4.488e-05, 0.2015, nan, nan, nan, nan, nan, nan, nan, nan, 0.5118, 0.09499, 0.9922, 0.007458, 0.9895, 4.488e-05, 0.5115, 0.09135, 0.01056, 0.1868, 0.01178, 0.1999, 0.5155, 0.1134, 0.513, 0.1003, 0.5122, 0.09862, 0.995, 0.01487, 0.9922, 0.007458, 0.5118, 0.09499, 0.5115, 0.09135, 0.9895, 4.488e-05, 0.9897, 0.01679, 0.5136, 0.1212, 0.5098, 0.1031, 0.5075, 0.08988, 0.001711, 0.1754, 0.0008782, 0.1885, 0.5121, 0.1163, 0.9928, 0.01587, 0.9925, 0.008925, 0.5098, 0.1031, 0.00933, 0.1738, 0.01056, 0.1868, 0.513, 0.1003, 0.5105, 0.08712, 0.5105, 0.08712, 0.997, 0.005287, 0.995, 0.01487, 0.5122, 0.09862, nan, nan, nan, nan, nan, nan, nan, nan, nan, nan, nan, nan, nan, nan, nan, nan, 0.5155, 0.1134, 0.9999, 0.01745, 1.0, 0.01105, 0.513, 0.1003, 0.001711, 0.1754, 0.5075, 0.08988, 0.5155, 0.1134, 0.01178, 0.1999, 0.513, 0.1003, 1.0, 0.01105, 0.997, 0.005287, 0.5105, 0.08712, 0.5075, 0.08988, 0.9916, 0.0006453, 0.9999, 0.01745, 0.5155, 0.1134, nan, nan, nan, nan, nan, nan, nan, nan, 0.5099, 0.1048, 0.9884, 0.004398, 0.9928, 0.01587, 0.5121, 0.1163, nan, nan, nan, nan, nan, nan, nan, nan, nan, nan, nan, nan, nan, nan, nan, nan, 0.5136, 0.1212, 0.9897, 0.01679, 0.989, 0.01059, 0.5122, 0.1179, 0.5098, 0.1031, 0.9925, 0.008925, 0.9916, 0.0006453, 0.5075, 0.08988, nan, nan, nan, nan, nan, nan, nan, nan, 0.5099, 0.1048, 0.001389, 0.1879, 0.006286, 0.2, 0.007832, 0.1736, 0.01178, 0.1858, 0.5122, 0.09862, 0.5118, 0.09499, 0.5115, 0.09135, 0.5136, 0.1212, 0.5122, 0.1179, 0.9895, 4.488e-05, 0.9966, 0.004275, 0.9941, 0.009708, 0.9897, 0.01679, 0.9897, 0.01679, 0.9941, 0.009708, 0.993, 0.01026, 0.989, 0.01059, 0.989, 0.01059, 0.993, 0.01026, 0.9928, 0.01587, 0.9884, 0.004398, 0.9922, 0.007458, 0.9971, 0.005829, 0.9966, 0.004275, 0.9895, 4.488e-05, 0.995, 0.01487, 0.997, 0.005287, 0.9971, 0.005829, 0.9922, 0.007458, 0.9971, 0.005829, 0.9977, 0.007626, 0.9972, 0.00613, 0.9966, 0.004275, 0.997, 0.005287, 1.0, 0.01105, 0.9977, 0.007626, 0.9971, 0.005829, 0.9929, 0.006528, 0.9928, 0.0055, 0.9916, 0.0006453, 0.9925, 0.008925, 0.9977, 0.007626, 0.9989, 0.0111, 0.9979, 0.008285, 0.9972, 0.00613, 0.993, 0.01026, 0.9929, 0.006528, 0.9925, 0.008925, 0.9928, 0.01587, 0.9941, 0.009708, 0.9935, 0.007795, 0.9929, 0.006528, 0.993, 0.01026, 0.9966, 0.004275, 0.9972, 0.00613, 0.9935, 0.007795, 0.9941, 0.009708, 0.9916, 0.0006453, 0.9928, 0.0055, 0.9989, 0.0111, 0.9999, 0.01745, 0.9928, 0.0055, 0.9933, 0.00703, 0.9979, 0.008285, 0.9989, 0.0111, 0.9935, 0.007795, 0.9933, 0.00703, 0.9928, 0.0055, 0.9929, 0.006528, 0.9972, 0.00613, 0.9979, 0.008285, 0.9933, 0.00703, 0.9935, 0.007795, 1.0, 0.01105, 0.9999, 0.01745, 0.9989, 0.0111, 0.9977, 0.007626, 0.499, 0.01424, 0.4953, 0.007976, 0.9884, 1.485e-05, 0.9942, 0.006051, 0.008724, 0.02118, 0.007514, 0.01844, 1.485e-05, 0.02206, 0.003687, 0.0163, 0.4953, 0.007976, 0.003687, 0.0163, 1.485e-05, 0.02206, 0.4954, 0.01434, 0.4989, 0.007873, 0.007514, 0.01844, 0.008724, 0.02118, 0.499, 0.01424, 0.499, 0.01424, 0.008724, 0.02118, 0.003687, 0.0163, 0.4953, 0.007976, 0.5046, 0.01237, 0.002347, 0.01974, 1.651e-05, 0.02726, 0.5047, 0.01993, 1.651e-05, 0.02726, 0.005095, 0.01946, 0.5073, 0.01231, 0.5047, 0.01993, 0.9998, 0.7669, 0.5772, 0.767, 0.5772, 0.5772, 0.9998, 0.5772, 0.5046, 0.01237, 0.5047, 0.01993, 0.9952, 0.005349, 0.9954, 0.001064, 0.006019, 0.02726, 0.5074, 0.01987, 0.5073, 0.01231, 0.005095, 0.01946, 0.5074, 0.01987, 0.006019, 0.02726, 0.002347, 0.01974, 0.5046, 0.01237, 1.0, 0.005668, 0.9954, 0.001064, 0.9952, 0.005349, 0.9984, 1.651e-05, 0.5047, 0.01993, 0.5073, 0.01231, 0.9984, 1.651e-05, 0.9952, 0.005349, 0.5074, 0.01987, 0.5046, 0.01237, 0.9954, 0.001064, 1.0, 0.005668, 0.5073, 0.01231, 0.5074, 0.01987, 1.0, 0.005668, 0.9984, 1.651e-05, 0.4977, 0.01865, 0.4895, 0.0254, 1.971e-05, 0.006118, 0.009212, 0.002107, 0.9897, 0.03143, 1.0, 0.03887, 0.4974, 0.02565, 0.4897, 0.01838, 0.9979, 0.03208, 0.4977, 0.01865, 0.4974, 0.02565, 1.0, 0.03887, 0.5772, 0.7673, 0.9998, 0.7673, 0.9998, 0.9571, 0.5772, 0.9571, 0.4895, 0.0254, 0.9888, 0.03887, 0.9897, 0.03143, 0.4897, 0.01838, 0.4977, 0.01865, 0.9979, 0.03208, 0.9888, 0.03887, 0.4895, 0.0254, 0.009212, 0.002107, 1.971e-05, 0.006118, 0.001645, 1.971e-05, 0.00946, 0.005177, 0.4895, 0.0254, 0.4897, 0.01838, 0.001645, 1.971e-05, 1.971e-05, 0.006118, 0.4974, 0.02565, 0.4977, 0.01865, 0.009212, 0.002107, 0.00946, 0.005177, 0.4897, 0.01838, 0.4974, 0.02565, 0.00946, 0.005177, 0.001645, 1.971e-05, 0.5015, 0.006506, 0.5015, 0.007782, 0.9992, 0.01557, 1.0, 0.01422, 0.003013, 1.604e-05, 0.002618, 0.001349, 0.5015, 0.007782, 0.5015, 0.006506, 1.604e-05, 0.01998, 0.0004467, 0.0156, 0.1457, 0.0156, 0.1453, 0.01998, 0.001137, 0.001247, 0.003013, 1.604e-05, 0.5015, 0.006506, 0.5001, 0.007761, 1.604e-05, 1.605e-05, 0.001137, 0.001247, 0.5001, 0.007761, 0.5001, 0.006485, 0.9992, 0.01557, 0.9977, 0.01453, 0.998, 0.01487, 1.0, 0.01422, 0.5001, 0.007761, 0.5015, 0.006506, 1.0, 0.01422, 0.998, 0.01487, 0.1453, 0.01998, 0.1457, 0.0156, 0.291, 0.0156, 0.2906, 0.01998, 0.5001, 0.006485, 0.5001, 0.007761, 0.998, 0.01487, 0.9977, 0.01453, 0.5015, 0.007782, 0.5001, 0.006485, 0.9977, 0.01453, 0.9992, 0.01557, 0.4993, 0.08611, 0.5007, 0.1011, 0.001533, 0.1011, 5.339e-05, 0.08611, 0.3064, 0.01207, 0.3035, 0.02456, 0.001165, 0.1525, 0.004576, 0.141, 0.06569, 0.08027, 0.1335, 0.0335, 0.212, 0.0081, 0.3035, 0.02456, 0.3018, 0.03722, 0.2028, 0.08356, 0.1038, 0.1299, 4.06e-05, 0.1649, 0.001165, 0.1525, 0.9575, 4.693e-05, 0.9758, 0.03147, 0.01839, 0.06737, 4.693e-05, 0.03595, 0.3183, 4.704e-05, 0.6379, 4.701e-05, 1.0, 0.05871, 0.7651, 0.1874, 0.5266, 0.2203, 0.2855, 0.1814, 0.04251, 0.09461, 0.01839, 0.06737, 0.9758, 0.03147, 0.1814, 0.8875, 0.2643, 0.9397, 0.2635, 0.9412, 0.1805, 0.8889, 0.2643, 0.9397, 0.3537, 0.9798, 0.353, 0.9814, 0.2635, 0.9412, 0.0, 0.0, 0.0, 0.0, 0.0, 0.0, 0.0, 0.0, 0.0, 0.0, 0.0, 0.0, 0.0, 0.0, 0.0, 0.0, 0.0, 0.0, 0.0, 0.0, 0.0, 0.0, 0.0, 0.0, 0.0, 0.0, 0.0, 0.0, 0.0, 0.0, 0.0, 0.0, 0.0, 0.0, 0.0, 0.0, 0.0, 0.0, 0.0, 0.0, 0.0, 0.0, 0.0, 0.0, 0.0, 0.0, 0.0, 0.0, 0.0, 0.0, 0.0, 0.0, 0.0, 0.0, 0.0, 0.0, 0.0, 0.0, 0.0, 0.0, 0.0, 0.0, 0.0, 0.0, 0.0, 0.0, 0.0, 0.0, 0.0, 0.0, 0.0, 0.0, 0.0, 0.0, 0.0, 0.0, 0.0, 0.0, 0.0, 0.0, 0.0, 0.0, 0.0, 0.0, 0.0, 0.0, 0.0, 0.0, 0.0, 0.0, 0.0, 0.0, 0.0, 0.0, 0.0, 0.0, 0.0, 0.0, 0.0, 0.0, 0.0, 0.0, 0.0, 0.0, 0.0, 0.0, 0.0, 0.0, 0.0, 0.0, 0.0, 0.0, 0.0, 0.0, 0.0, 0.0, 0.0, 0.0, 0.0, 0.0, 0.0, 0.0, 0.0, 0.0, 0.0, 0.0, 0.0, 0.0, 0.0, 0.0, 0.0, 0.0, 0.0, 0.0, 0.0, 0.0, 0.0, 0.0, 0.0, 0.0, 0.0, 0.0, 0.0, 0.0, 0.0, 0.0, 0.0, 0.0, 0.0, 0.0, 0.0, 0.0, 0.0, 0.0, 0.0, 0.0, 0.0, 0.0, 0.0, 0.0, 0.0, 0.0, 0.0, 0.0, 0.0, 0.0, 0.0, 0.0, 0.0, 0.0, 0.0, 0.0, 0.0, 0.0, 0.0, 0.0, 0.0, 0.0, 0.0, 0.0, 0.0, 0.0, 0.0, 0.0, 0.0, 0.0, 0.0, 0.0, 0.0, 0.0, 0.0, 0.0, 0.0, 0.0, 0.0, 0.0, 0.0, 0.0, 0.0, 0.0, 0.0, 0.0, 0.0, 0.0, 0.0, 0.0, 0.0, 0.0, 0.0, 0.0, 0.0, 0.0, 0.0, 0.0, 0.0, 0.0, 0.0, 0.0, 0.0, 0.0, 0.0, 0.0, 0.0, 0.0, 0.0, 0.0, 0.0, 0.0, 0.0, 0.0, 0.0, 0.0, 0.0, 0.0, 0.0, 0.0, 0.0, 0.0, 0.0, 0.0, 0.0, 0.0, 0.0, 0.0, 0.0, 0.0, 0.0, 0.0, 0.0, 0.0, 0.0, 0.0, 0.0, 0.0, 0.0, 0.0, 0.0, 0.0, 0.0, 0.0, 0.0, 0.0, 0.0, 0.0, 0.0, 0.0, 0.0, 0.0, 0.0, 0.0, 0.0, 0.0, 0.0, 0.0, 0.0, 0.0, 0.0, 0.0, 0.0, 0.0, 0.0, 0.0, 0.0, 0.0, 0.0, 0.0, 0.0, 0.0, 0.0, 0.0, 0.0, 0.0, 0.0, 0.0, 0.0, 0.0, 0.0, 0.0, 0.0, 0.0, 0.0, 0.0, 0.0, 0.0, 0.0, 0.0, 0.0, 0.0, 0.0, 0.0, 0.0, 0.0, 0.0, 0.0, 0.0, 0.0, 0.0, 0.0, 0.0, 0.0, 0.0, 0.0, 0.0, 0.0, 0.0, 0.0, 0.0, 0.0, 0.0, 0.0, 0.0, 0.0, 0.0, 0.0, 0.0, 0.0, 0.0, 0.0, 0.0, 0.0, 0.0, 0.0, 0.0, 0.0, 0.0, 0.0, 0.0, 0.0, 0.0, 0.0, 0.0, 0.0, 0.0, 0.0, 0.0, 0.0, 0.0, 0.0, 0.0, 0.0, 0.0, 0.0, 0.0, 0.0, 0.0, 0.0, 0.0, 0.0, 0.0, 0.0, 0.0, 0.0, 0.0, 0.0, 0.0, 0.0, 0.0, 0.0, 0.0, 0.0, 0.0, 0.0, 0.0, 0.0, 0.0, 0.0, 0.0, 0.0, 0.0, 0.0, 0.0, 0.0, 0.0, 0.0, 0.0, 0.0, 0.0, 0.0, 0.0, 0.0, 0.0, 0.0, 0.0, 0.0, 0.0, 0.0, 0.0, 0.0, 0.0, 0.0, 0.0, 0.0, 0.0, 0.0, 0.0, 0.0, 0.0, 0.0, 0.0, 0.0, 0.0, 0.0, 0.0, 0.0, 0.0, 0.0, 0.0, 0.0, 0.0, 0.0, 0.0, 0.0, 0.0, 0.0, 0.0, 0.0, 0.0, 0.0, 0.0, 0.0, 0.0, 0.0, 0.0, 0.0, 0.0, 0.0, 0.0, 0.0, 0.0, 0.0, 0.0, 0.0, 0.0, 0.0, 0.0, 0.0, 0.0, 0.0, 0.0, 0.0, 0.0, 0.0, 0.0, 0.0, 0.0, 0.0, 0.0, 0.0, 0.0, 0.0, 0.0, 0.0, 0.0, 0.0, 0.0, 0.0, 0.0, 0.0, 0.0, 0.0, 0.0, 0.0, 0.0, 0.0, 0.0, 0.0, 0.0, 0.0, 0.0, 0.0, 0.0, 0.0, 0.0, 0.0, 0.0, 0.0, 0.0, 0.0, 0.0, 0.0, 0.0, 0.0, 0.0, 0.0, 0.0, 0.0, 0.0, 0.0, 0.0, 0.0, 0.0, 0.0, 0.0, 0.0, 0.0, 0.0, 0.0, 0.0, 0.0, 0.0, 0.0, 0.0, 0.0, 0.0, 0.0, 0.0, 0.0, 0.0, 0.0, 0.0, 0.0, 0.0, 0.0, 0.0, 0.0, 0.0, 0.0, 0.0, 0.0, 0.0, 0.0, 0.0, 0.0, 0.0, 0.0, 0.0, 0.0, 0.0, 0.0, 0.0, 0.0, 0.0, 0.0, 0.0, 0.0, 0.0, 0.0, 0.0, 0.0, 0.0, 0.0, 0.0, 0.0, 0.0, 0.0, 0.0, 0.0, 0.0, 0.0, 0.0, 0.0, 0.0, 0.0, 0.0, 0.0, 0.0, 0.0, 0.0, 0.0, 0.0, 0.0, 0.0, 0.0, 0.0, 0.0, 0.0, 0.0, 0.0, 0.0, 0.0, 0.0, 0.0, 0.0, 0.0, 0.0, 0.0, 0.0, 0.0, 0.0, 0.0, 0.0, 0.0, 0.0, 0.0, 0.0, 0.0, 0.0, 0.0, 0.0, 0.0, 0.0, 0.0, 0.0, 0.0, 0.0, 0.0, 0.0, 0.0, 0.0, 0.0, 0.0, 0.0, 0.0, 0.0, 0.0, 0.0, 0.0, 0.0, 0.0, 0.0, 0.0, 0.0, 0.0, 0.0, 0.0, 0.0, 0.0, 0.0, 0.0, 0.0, 0.0, 0.0, 0.0, 0.0, 0.0, 0.0, 0.0, 0.0, 0.0, 0.0, 0.0, 0.0, 0.0, 0.0, 0.0, 0.0, 0.0, 0.0, 0.0, 0.0, 0.0, 0.0, 0.0, 0.0, 0.0, 0.0, 0.0, 0.0, 0.0, 0.0, 0.0, 0.0, 0.0, 0.0, 0.0, 0.0, 0.0, 0.0, 0.0, 0.0, 0.0, 0.0, 0.0, 0.0, 0.0, 0.0, 0.0, 0.0, 0.0, 0.0, 0.0, 0.0, 0.0, 0.0, 0.0, 0.0, 0.0, 0.0, 0.0, 0.0, 0.0, 0.0, 0.0, 0.0, 0.0, 0.0, 0.0, 0.0, 0.0, 0.0, 0.0, 0.0, 0.0, 0.0, 0.0, 0.0, 0.0, 0.0, 0.0, 0.0, 0.0, 0.0, 0.0, 0.0, 0.0, 0.0, 0.0, 0.0, 0.0, 0.0, 0.0, 0.0, 0.0, 0.0, 0.0, 0.0, 0.0, 0.0, 0.0, 0.0, 0.0, 0.0, 0.0, 0.0, 0.0, 0.0, 0.0, 0.0, 0.0, 0.0, 0.0, 0.0, 0.0, 0.0, 0.0, 0.0, 0.0, 0.0, 0.0, 0.0, 0.0, 0.0, 0.0, 0.0, 0.0, 0.0, 0.0, 0.0, 0.0, 0.0, 0.0, 0.0, 0.0, 0.0, 0.0, 0.0, 0.0, 0.0, 0.0, 0.0, 0.0, 0.0, 0.0, 0.0, 0.0, 0.0, 0.0, 0.0, 0.0, 0.0, 0.0, 0.0, 0.0, 0.0, 0.0, 0.0, 0.0, 0.0, 0.0, 0.0, 0.0, 0.0, 0.0, 0.0, 0.0, 0.0, 0.0, 0.0, 0.0, 0.0, 0.0, 0.0, 0.0, 0.0, 0.0, 0.0, 0.0, 0.0, 0.0, 0.0, 0.0, 0.0, 0.0, 0.0, 0.0, 0.0, 0.0, 0.0, 0.0, 0.0, 0.0, 0.0, 0.0, 0.0, 0.0, 0.0, 0.0, 0.0, 0.0, 0.0, 0.0, 0.0, 0.0, 0.0, 0.0, 0.0, 0.0, 0.0, 0.0, 0.0, 0.0, 0.0, 0.0, 0.0, 0.0, 0.0, 0.0, 0.0, 0.0, 0.0, 0.0, 0.0, 0.0, 0.0, 0.0, 0.0, 0.0, 0.0, 0.0, 0.0, 0.0, 0.0, 0.0, 0.0, 0.0, 0.0, 0.0, 0.0, 0.0, 0.0, 0.0, 0.0, 0.0, 0.0, 0.0, 0.0, 0.0, 0.0, 0.0, 0.0, 0.0, 0.0, 0.0, 0.0, 0.0, 0.0, 0.0, 0.0, 0.0, 0.0, 0.0, 0.0, 0.0, 0.0, 0.0, 0.0, 0.0, 0.0, 0.0, 0.0, 0.0, 0.0, 0.0, 0.0, 0.0, 0.0, 0.0, 0.0, 0.0, 0.0, 0.0, 0.0, 0.0, 0.0, 0.0, 0.0, 0.0, 0.0, 0.0, 0.0, 0.0, 0.0, 0.0, 0.0, 0.0, 0.0, 0.0, 0.0, 0.0, 0.0, 0.0, 0.0, 0.0, 0.0, 0.0, 0.0, 0.0, 0.0, 0.0, 0.0, 0.0, 0.0, 0.0, 0.0, 0.0, 0.0, 0.0, 0.0, 0.0, 0.0, 0.0, 0.0, 0.0, 0.0, 0.0, 0.0, 0.0, 0.0, 0.0, 0.0, 0.0, 0.0, 0.0, 0.0, 0.0, 0.0, 0.0, 0.0, 0.0, 0.0, 0.0, 0.0, 0.0, 0.0, 0.0, 0.0, 0.0, 0.0, 0.0, 0.0, 0.0, 0.0, 0.0, 0.0, 0.0, 0.0, 0.0, 0.0, 0.0, 0.0, 0.0, 0.0, 0.0, 0.0, 0.0, 0.0, 0.0, 0.0, 0.0, 0.0, 0.0, 0.0, 0.0, 0.0, 0.0, 0.0, 0.0, 0.0, 0.0, 0.0, 0.0, 0.0, 0.0, 0.0, 0.0, 0.0, 0.0, 0.0, 0.0, 0.0, 0.0, 0.0, 0.0, 0.0, 0.0, 0.0, 0.0, 0.0, 0.0, 0.0, 0.0, 0.0, 0.0, 0.0, 0.0, 0.0, 0.0, 0.0, 0.0, 0.0, 0.0, 0.0, 0.0, 0.0, 0.0, 0.0, 0.0, 0.0, 0.0, 0.0, 0.0, 0.0, 0.0, 0.0, 0.0, 0.0, 0.0, 0.0, 0.0, 0.0, 0.0, 0.0, 0.0, 0.0, 0.0, 0.0, 0.0, 0.0, 0.0, 0.0, 0.0, 0.0, 0.0, 0.0, 0.0, 0.0, 0.0, 0.0, 0.0, 0.0, 0.0, 0.0, 0.0, 0.0, 0.0, 0.0, 0.0, 0.0, 0.0, 0.0, 0.0, 0.0, 0.0, 0.0, 0.0, 0.0, 0.0, 0.0, 0.0, 0.0, 0.0, 0.0, 0.0, 0.0, 0.0, 0.0, 0.0, 0.0, 0.0, 0.0, 0.0, 0.0, 0.0, 0.0, 0.0, 0.0, 0.0, 0.0, 0.0, 0.0, 0.0, 0.0, 0.0, 0.0, 0.0, 0.0, 0.0, 0.0, 0.0, 0.0, 0.0, 0.0, 0.0, 0.0, 0.0, 0.0, 0.0, 0.0, 0.0, 0.0, 0.0, 0.0, 0.0, 0.0, 0.0, 0.0, 0.0, 0.0, 0.0, 0.0, 0.0, 0.0, 0.0, 0.0, 0.0, 0.0, 0.0, 0.0, 0.0, 0.0, 0.0, 0.0, 0.0, 0.0, 0.0, 0.0, 0.0, 0.0, 0.0, 0.0, 0.0, 0.0, 0.0, 0.0, 0.0, 0.0, 0.0, 0.0, 0.0, 0.0, 0.0, 0.0, 0.0, 0.0, 0.0, 0.0, 0.0, 0.0, 0.0, 0.0, 0.0, 0.0, 0.0, 0.0, 0.0, 0.0, 0.0, 0.0, 0.0, 0.0, 0.0, 0.0, 0.0, 0.0, 0.0, 0.0, 0.0, 0.0, 0.0, 0.0, 0.0, 0.0, 0.0, 0.0, 0.0, 0.0, 0.0, 0.0, 0.0, 0.0, 0.0, 0.0, 0.0, 0.0, 0.0, 0.0, 0.0, 0.0, 0.0, 0.0, 0.0, 0.0, 0.0, 0.0, 0.0, 0.0, 0.0, 0.0, 0.0, 0.0, 0.0, 0.0, 0.0, 0.0, 0.0, 0.0, 0.0, 0.0, 0.0, 0.0, 0.0, 0.0, 0.0, 0.0, 0.0, 0.0, 0.0, 0.0, 0.0, 0.0, 0.0, 0.0, 0.0, 0.0, 0.0, 0.0, 0.0, 0.0, 0.0, 0.0, 0.0, 0.0, 0.0, 0.0, 0.0, 0.0, 0.0, 0.0, 0.0, 0.0, 0.0, 0.0, 0.0, 0.0, 0.0, 0.0, 0.0, 0.0, 0.0, 0.0, 0.0, 0.0, 0.0, 0.0, 0.0, 0.0, 0.0, 0.0, 0.0, 0.0, 0.0, 0.0, 0.0, 0.0, 0.0, 0.0, 0.0, 0.0, 0.0, 0.0, 0.0, 0.0, 0.0, 0.0, 0.0, 0.0, 0.0, 0.0, 0.0, 0.0, 0.0, 0.0, 0.0, 0.0, 0.0, 0.0, 0.0, 0.0, 0.0, 0.0, 0.0, 0.0, 0.0, 0.0, 0.0, 0.0, 0.0, 0.0, 0.0, 0.0, 0.0, 0.0, 0.0, 0.0, 0.0, 0.0, 0.0, 0.0, 0.0, 0.0, 0.0, 0.0, 0.0, 0.0, 0.0, 0.0, 0.0, 0.0, 0.0, 0.0, 0.0, 0.0, 0.0, 0.0, 0.0, 0.0, 0.0, 0.0, 0.0, 0.0, 0.0, 0.0, 0.0, 0.0, 0.0, 0.0, 0.0, 0.0, 0.0, 0.0, 0.0, 0.0, 0.0, 0.0, 0.0, 0.0, 0.0, 0.0, 0.0, 0.0, 0.0, 0.0, 0.0, 0.0, 0.0, 0.0, 0.0, 0.0, 0.0, 0.0, 0.0, 0.0, 0.0, 0.0, 0.0, 0.0, 0.0, 0.0, 0.0, 0.0, 0.0, 0.0, 0.0, 0.0, 0.0, 0.0, 0.0, 0.0, 0.0, 0.0, 0.0, 0.0, 0.0, 0.0, 0.0, 0.0, 0.0, 0.0, 0.0, 0.0, 0.0, 0.0, 0.0, 0.0, 0.0, 0.0, 0.0, 0.0, 0.0, 0.0, 0.0, 0.0, 0.0, 0.0, 0.0, 0.0, 0.0, 0.0, 0.0, 0.0, 0.0, 0.0, 0.0, 0.0, 0.0, 0.0, 0.0, 0.0, 0.0, 0.0, 0.0, 0.0, 0.0, 0.0, 0.0, 0.0, 0.0, 0.0, 0.0, 0.0, 0.0, 0.0, 0.0, 0.0, 0.0, 0.0, 0.0, 0.0, 0.0, 0.0, 0.0, 0.0, 0.0, 0.0, 0.0, 0.0, 0.0, 0.0, 0.0, 0.0, 0.0, 0.0, 0.0, 0.0, 0.0, 0.0, 0.0, 0.0, 0.0, 0.0, 0.0, 0.0, 0.0, 0.0, 0.0, 0.0, 0.0, 0.0, 0.0, 0.0, 0.05691, 0.7366, 0.01926, 0.6456, 0.4901, 0.5021, 0.4907, 0.5039, 0.9999, 0.549, 0.9807, 0.6456, 0.5095, 0.5034, 0.51, 0.5015, 0.01926, 0.6456, 9.998e-05, 0.549, 0.4898, 0.5001, 0.4901, 0.5021, 0.9807, 0.6456, 0.9431, 0.7366, 0.5086, 0.5052, 0.5095, 0.5034, 9.998e-05, 0.549, 0.0001541, 0.4505, 0.49, 0.4981, 0.4898, 0.5001, 0.9431, 0.7366, 0.8884, 0.8185, 0.5074, 0.5068, 0.5086, 0.5052, 0.0001541, 0.4505, 0.01942, 0.3539, 0.4905, 0.4962, 0.49, 0.4981, 0.8884, 0.8185, 0.8187, 0.8882, 0.5059, 0.5081, 0.5074, 0.5068, 0.3543, 0.01929, 0.4508, 9.998e-05, 0.4998, 0.4899, 0.4978, 0.4901, 0.01942, 0.3539, 0.05715, 0.263, 0.4914, 0.4945, 0.4905, 0.4962, 0.8187, 0.8882, 0.7368, 0.9429, 0.5041, 0.5091, 0.5059, 0.5081, 0.4508, 9.998e-05, 0.5492, 9.998e-05, 0.5017, 0.49, 0.4998, 0.4899, 0.05715, 0.263, 0.1119, 0.1811, 0.4926, 0.4929, 0.4914, 0.4945, 0.7368, 0.9429, 0.6458, 0.9806, 0.5022, 0.5097, 0.5041, 0.5091, 0.5492, 9.998e-05, 0.6457, 0.01929, 0.5037, 0.4905, 0.5017, 0.49, 0.1119, 0.1811, 0.1815, 0.1116, 0.4941, 0.4917, 0.4926, 0.4929, 0.6458, 0.9806, 0.5492, 0.9999, 0.5003, 0.5099, 0.5022, 0.5097, 0.6457, 0.01929, 0.7367, 0.05694, 0.5054, 0.4913, 0.5037, 0.4905, 0.1815, 0.1116, 0.2634, 0.05692, 0.4959, 0.4907, 0.4941, 0.4917, 0.5492, 0.9999, 0.4507, 0.9999, 0.4983, 0.5098, 0.5003, 0.5099, 0.7367, 0.05694, 0.8185, 0.1116, 0.507, 0.4925, 0.5054, 0.4913, 0.2634, 0.05692, 0.3543, 0.01929, 0.4978, 0.4901, 0.4959, 0.4907, 0.4507, 0.9999, 0.3541, 0.9806, 0.4963, 0.5093, 0.4983, 0.5098, 0.8185, 0.1116, 0.8882, 0.1812, 0.5083, 0.494, 0.507, 0.4925, 0.3541, 0.9806, 0.2631, 0.9429, 0.4946, 0.5084, 0.4963, 0.5093, 0.8882, 0.1812, 0.9429, 0.263, 0.5093, 0.4957, 0.5083, 0.494, 0.2631, 0.9429, 0.1812, 0.8882, 0.493, 0.5072, 0.4946, 0.5084, 0.9429, 0.263, 0.9806, 0.354, 0.5099, 0.4976, 0.5093, 0.4957, 0.1812, 0.8882, 0.1116, 0.8185, 0.4917, 0.5057, 0.493, 0.5072, 0.9806, 0.354, 0.9999, 0.4505, 0.5101, 0.4995, 0.5099, 0.4976, 0.1116, 0.8185, 0.05691, 0.7366, 0.4907, 0.5039, 0.4917, 0.5057])
me_cone.materials.append(mat_corpo_cinza)
me_cone.materials.append(mat_corpo_preto)
me_cone.materials.append(mat_asas)
me_cone.materials.append(mat_olhos)
me_cone.use_remesh_preserve_volume = False
me_cone.use_remesh_preserve_attributes = False
me_cone.use_mirror_vertex_groups = False
me_cone.update()

# ---- objects
ob_cone = bpy.data.objects.new('Cone', me_cone)
ob_lamp = bpy.data.objects.new('Lamp', light_lamp)
ob_camera = bpy.data.objects.new('Camera', cam_camera)

# ---- transforms, parenting, visibility, modifiers, constraints
ob_cone.location = (2.629, 0.0, 3.151e-06)
ob_cone.rotation_euler = (0.0, 1.571, 0.0)
ob_cone.lineart.crease_threshold = 0.0
ob_lamp.location = (4.076, 1.005, 5.904)
ob_lamp.rotation_euler = (0.6503, 0.05522, 1.866)
ob_lamp.lock_rotations_4d = False
ob_lamp.empty_display_type = 'ARROWS'
ob_lamp.color = (0.0, 0.0, 0.0, 0.0)
ob_lamp.lineart.crease_threshold = 0.0
ob_camera.location = (7.481, -6.508, 5.344)
ob_camera.rotation_euler = (1.109, 0.0, 0.8149)
ob_camera.lock_rotations_4d = False
ob_camera.empty_display_type = 'ARROWS'
ob_camera.color = (0.0, 0.0, 0.0, 0.0)
ob_camera.display_type = 'WIRE'
ob_camera.lineart.crease_threshold = 0.0

# ---- collection membership
col_collection_1.objects.link(ob_cone)
col_collection_1.objects.link(ob_lamp)
col_collection_1.objects.link(ob_camera)

# ---- scene / render settings (as saved in the file)
scene.camera = ob_cone
scene.frame_start = 1; scene.frame_end = 250; scene.frame_set(0)
scene.render.engine = 'BLENDER_EEVEE_NEXT'
scene.render.resolution_percentage = 50
scene.render.dither_intensity = 0.0
scene.cycles.use_denoising = False
scene.cycles.samples = 128
scene.cycles.sampling_pattern = 'TABULATED_SOBOL'
scene.cycles.use_adaptive_sampling = False
scene.cycles.use_light_tree = False
scene.cycles.blur_glossy = 0.0
scene.cycles.sample_clamp_indirect = 0.0
scene.view_settings.view_transform = 'Standard'
bpy.context.view_layer.update()

# ---- added for rendering (the .blend has no active camera): camera
cam_auto = bpy.data.cameras.new('AutoCamera')
cam_auto.lens = 50.0
cam_auto.sensor_width = 36.0
cam_auto.clip_end = 1000.0
ob_auto_camera = bpy.data.objects.new('AutoCamera', cam_auto)
scene.collection.objects.link(ob_auto_camera)
ob_auto_camera.location = (16.4754, -20.5268, 15.6305)
ob_auto_camera.rotation_euler = (1.09748, -7.21219e-08, 0.694738)
scene.camera = ob_auto_camera
bpy.context.view_layer.update()
